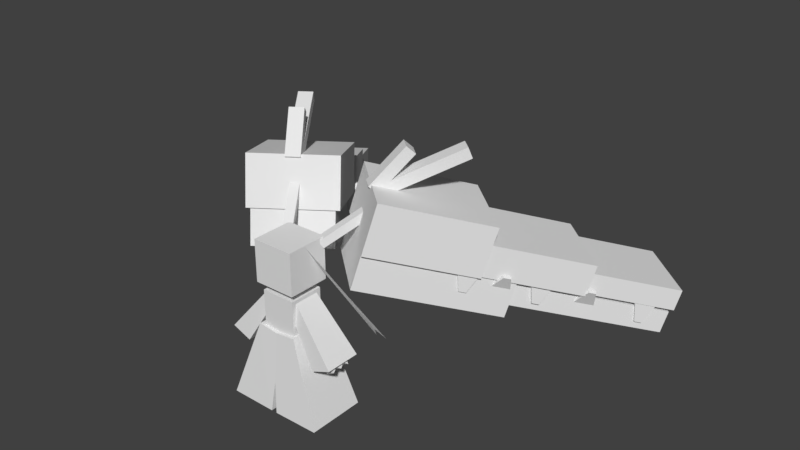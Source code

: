 # Source: Mawile_Mega.blend  (saved by Blender 2.77.0; exported with 4.5.12 LTS)
import bpy
from mathutils import Matrix  # noqa: F401  (used for matrix-valued properties, if any)

bpy.ops.wm.read_factory_settings(use_empty=True)
scene = bpy.context.scene
scene.name = 'Scene'

# ---- collections
col_collection_1 = bpy.data.collections.new('Collection 1'); scene.collection.children.link(col_collection_1)

# ---- world
world_world = bpy.data.worlds.new('World'); scene.world = world_world
world_world.color = (0.05088, 0.05088, 0.05088)
world_world.use_sun_shadow = False
world_world.sun_shadow_jitter_overblur = 0.0
world_world.cycles.sampling_method = 'MANUAL'

# ---- meshes
me_body = bpy.data.meshes.new('body')
me_body.from_pydata([(0.1407, -0.1084, 0.1403), (0.1407, 0.2108, 0.1403), (-0.1407, 0.2108, 0.1403), (-0.1407, -0.1084, 0.1403), (0.1407, -0.1084, -0.1403), (0.1407, 0.2108, -0.1403), (-0.1407, -0.1084, -0.1403), (-0.1407, 0.2108, -0.1403)], [], [(0, 1, 2, 3), (4, 5, 1, 0), (6, 7, 5, 4), (3, 2, 7, 6), (1, 5, 7, 2), (4, 0, 3, 6)])
_uv = me_body.uv_layers.new(name='UVMap')
_uv.uv.foreach_set('vector', [0.4177, 0.09779, 0.4177, 0.526, 0.1943, 0.526, 0.1943, 0.09779, 0.4181, 0.09779, 0.4181, 0.526, 0.4022, 0.526, 0.4022, 0.09779, 0.4177, 0.09779, 0.4177, 0.526, 0.1943, 0.526, 0.1943, 0.09779, 0.4181, 0.09779, 0.4181, 0.526, 0.4022, 0.526, 0.4022, 0.09779, 0.3566, 0.2539, 0.3566, 0.448, 0.2554, 0.448, 0.2554, 0.2539, 0.1093, 0.3593, 0.1093, 0.4676, 0.05272, 0.4676, 0.05272, 0.3593])
me_body.use_remesh_preserve_volume = False
me_body.use_remesh_preserve_attributes = False
me_body.use_mirror_vertex_groups = False
me_body.update()
me_leg1 = bpy.data.meshes.new('leg1')
me_leg1.from_pydata([(0.3379, -0.6381, 0.2365), (0.1021, 0.02139, 0.166), (-0.1039, -0.002269, 0.166), (-0.04109, -0.6427, 0.2365), (0.3379, -0.6381, -0.2365), (0.1021, 0.02139, -0.166), (-0.04109, -0.6427, -0.2365), (-0.1039, -0.002269, -0.166)], [], [(0, 1, 2, 3), (4, 5, 1, 0), (6, 7, 5, 4), (3, 2, 7, 6), (1, 5, 7, 2), (4, 0, 3, 6)])
_uv = me_leg1.uv_layers.new(name='UVMap')
_uv.uv.foreach_set('vector', [0.1493, 0.3432, 0.1493, 0.4797, 0.01282, 0.4797, 0.01282, 0.3432, 0.1493, 0.3432, 0.1493, 0.4797, 0.01282, 0.4797, 0.01282, 0.3432, 0.1493, 0.3432, 0.1493, 0.4797, 0.01282, 0.4797, 0.01282, 0.3432, 0.1493, 0.3432, 0.1493, 0.4797, 0.01282, 0.4797, 0.01282, 0.3432, 0.1493, 0.3432, 0.1493, 0.4797, 0.01282, 0.4797, 0.01282, 0.3432, 0.1493, 0.3432, 0.1493, 0.4797, 0.01282, 0.4797, 0.01282, 0.3432])
me_leg1.use_remesh_preserve_volume = False
me_leg1.use_remesh_preserve_attributes = False
me_leg1.use_mirror_vertex_groups = False
me_leg1.update()
me_foot = bpy.data.meshes.new('foot')
me_foot.from_pydata([(0.272, -0.009062, 0.06682), (0.272, 0.1129, 0.06682), (0.1499, 0.1129, 0.06682), (0.1499, -0.009062, 0.06682), (0.272, -0.009062, -0.06682), (0.272, 0.1129, -0.06682), (0.1499, -0.009062, -0.06682), (0.1499, 0.1129, -0.06682)], [], [(0, 1, 2, 3), (4, 5, 1, 0), (6, 7, 5, 4), (3, 2, 7, 6), (1, 5, 7, 2), (4, 0, 3, 6)])
_uv = me_foot.uv_layers.new(name='UVMap')
_uv.uv.foreach_set('vector', [0.1498, 0.8067, 0.1498, 0.9315, 0.02495, 0.9315, 0.02495, 0.8067, 0.1498, 0.8067, 0.1498, 0.9315, 0.02495, 0.9315, 0.02495, 0.8067, 0.1498, 0.8067, 0.1498, 0.9315, 0.02495, 0.9315, 0.02495, 0.8067, 0.1498, 0.8067, 0.1498, 0.9315, 0.02495, 0.9315, 0.02495, 0.8067, 0.1498, 0.8067, 0.1498, 0.9315, 0.02495, 0.9315, 0.02495, 0.8067, 0.1498, 0.8067, 0.1498, 0.9315, 0.02495, 0.9315, 0.02495, 0.8067])
me_foot.use_remesh_preserve_volume = False
me_foot.use_remesh_preserve_attributes = False
me_foot.use_mirror_vertex_groups = False
me_foot.update()
me_foot_1 = bpy.data.meshes.new('foot_1')
me_foot_1.from_pydata([(0.2665, -0.008748, -0.004388), (0.2665, 0.02962, -0.004388), (0.1554, 0.02962, -0.004388), (0.1554, -0.008748, -0.004388), (0.2665, -0.008748, -0.138), (0.2665, 0.02962, -0.138), (0.1554, -0.008748, -0.138), (0.1554, 0.02962, -0.138)], [], [(0, 1, 2, 3), (4, 5, 1, 0), (6, 7, 5, 4), (3, 2, 7, 6), (1, 5, 7, 2), (4, 0, 3, 6)])
_uv = me_foot_1.uv_layers.new(name='UVMap')
_uv.uv.foreach_set('vector', [0.1636, 0.7795, 0.1636, 0.9194, 0.02374, 0.9194, 0.02374, 0.7795, 0.1636, 0.7795, 0.1636, 0.9194, 0.02374, 0.9194, 0.02374, 0.7795, 0.1636, 0.7795, 0.1636, 0.9194, 0.02374, 0.9194, 0.02374, 0.7795, 0.1636, 0.7795, 0.1636, 0.9194, 0.02374, 0.9194, 0.02374, 0.7795, 0.1636, 0.7795, 0.1636, 0.9194, 0.02374, 0.9194, 0.02374, 0.7795, 0.1636, 0.7795, 0.1636, 0.9194, 0.02374, 0.9194, 0.02374, 0.7795])
me_foot_1.use_remesh_preserve_volume = False
me_foot_1.use_remesh_preserve_attributes = False
me_foot_1.use_mirror_vertex_groups = False
me_foot_1.update()
me_arm1 = bpy.data.meshes.new('arm1')
me_arm1.from_pydata([(0.3807, -0.3737, 0.1457), (0.04002, 0.03574, 0.1023), (-0.03836, -0.01343, 0.1023), (0.2223, -0.4378, 0.1457), (0.3807, -0.3737, -0.1457), (0.04002, 0.03574, -0.1023), (0.2223, -0.4378, -0.1457), (-0.03836, -0.01343, -0.1023)], [], [(0, 1, 2, 3), (4, 5, 1, 0), (6, 7, 5, 4), (3, 2, 7, 6), (1, 5, 7, 2), (4, 0, 3, 6)])
_uv = me_arm1.uv_layers.new(name='UVMap')
_uv.uv.foreach_set('vector', [0.5561, 0.09758, 0.5561, 0.5235, 0.5363, 0.5235, 0.5363, 0.09758, 0.6575, 0.09758, 0.6575, 0.5235, 0.435, 0.5235, 0.435, 0.09758, 0.5561, 0.09758, 0.5561, 0.5235, 0.5363, 0.5235, 0.5363, 0.09758, 0.6575, 0.09758, 0.6575, 0.5235, 0.435, 0.5235, 0.435, 0.09758, 0.1007, 0.5739, 0.1007, 0.6771, 0.04682, 0.6771, 0.04682, 0.5739, 0.1145, 0.3432, 0.1145, 0.4748, 0.04571, 0.4748, 0.04571, 0.3432])
me_arm1.use_remesh_preserve_volume = False
me_arm1.use_remesh_preserve_attributes = False
me_arm1.use_mirror_vertex_groups = False
me_arm1.update()
me_hand = bpy.data.meshes.new('hand')
me_hand.from_pydata([(-0.03708, -0.04577, 0.03865), (-0.03708, 0.007245, 0.03865), (-0.07416, 0.007245, 0.03865), (-0.07416, -0.07416, 0.03865), (0.0, -0.07416, 0.03865), (0.0, 0.007245, 0.03865), (0.03708, -0.04577, 0.03865), (0.03708, 0.007245, 0.03865), (0.07416, -0.07416, 0.03865), (0.07416, 0.007245, 0.03865), (0.07416, -0.07416, -0.03865), (0.07416, 0.007245, -0.03865), (0.03708, -0.04577, -0.03865), (0.03708, 0.007245, -0.03865), (0.0, -0.07416, -0.03865), (0.0, 0.007245, -0.03865), (-0.03708, -0.04577, -0.03865), (-0.03708, 0.007245, -0.03865), (-0.07416, -0.07416, -0.03865), (-0.07416, 0.007245, -0.03865)], [], [(0, 1, 2, 3), (4, 5, 1, 0), (6, 7, 5, 4), (8, 9, 7, 6), (10, 11, 9, 8), (12, 13, 11, 10), (14, 15, 13, 12), (16, 17, 15, 14), (18, 19, 17, 16), (3, 2, 19, 18), (1, 17, 19, 2), (5, 15, 17, 1), (7, 13, 15, 5), (9, 11, 13, 7), (16, 0, 3, 18), (14, 4, 0, 16), (12, 6, 4, 14), (10, 8, 6, 12)])
_uv = me_hand.uv_layers.new(name='UVMap')
_uv.uv.foreach_set('vector', [0.0733, 0.8431, 0.0733, 0.9246, 0.05292, 0.9246, 0.05292, 0.8431, 0.09368, 0.8431, 0.09368, 0.9246, 0.0733, 0.9246, 0.0733, 0.8431, 0.1141, 0.8431, 0.1141, 0.9246, 0.09368, 0.9246, 0.09368, 0.8431, 0.1344, 0.8431, 0.1344, 0.9246, 0.1141, 0.9246, 0.1141, 0.8431, 0.1344, 0.8431, 0.1344, 0.9246, 0.05292, 0.9246, 0.05292, 0.8431, 0.0733, 0.8431, 0.0733, 0.9246, 0.05292, 0.9246, 0.05292, 0.8431, 0.09368, 0.8431, 0.09368, 0.9246, 0.0733, 0.9246, 0.0733, 0.8431, 0.1141, 0.8431, 0.1141, 0.9246, 0.09368, 0.9246, 0.09368, 0.8431, 0.1344, 0.8431, 0.1344, 0.9246, 0.1141, 0.9246, 0.1141, 0.8431, 0.1344, 0.8431, 0.1344, 0.9246, 0.05292, 0.9246, 0.05292, 0.8431, 0.0733, 0.8431, 0.0733, 0.9246, 0.05292, 0.9246, 0.05292, 0.8431, 0.09368, 0.8431, 0.09368, 0.9246, 0.0733, 0.9246, 0.0733, 0.8431, 0.1141, 0.8431, 0.1141, 0.9246, 0.09368, 0.9246, 0.09368, 0.8431, 0.1344, 0.8431, 0.1344, 0.9246, 0.1141, 0.9246, 0.1141, 0.8431, 0.0733, 0.8431, 0.0733, 0.9246, 0.05292, 0.9246, 0.05292, 0.8431, 0.09368, 0.8431, 0.09368, 0.9246, 0.0733, 0.9246, 0.0733, 0.8431, 0.1141, 0.8431, 0.1141, 0.9246, 0.09368, 0.9246, 0.09368, 0.8431, 0.1344, 0.8431, 0.1344, 0.9246, 0.1141, 0.9246, 0.1141, 0.8431])
me_hand.use_remesh_preserve_volume = False
me_hand.use_remesh_preserve_attributes = False
me_hand.use_mirror_vertex_groups = False
me_hand.update()
me_head1 = bpy.data.meshes.new('head1')
me_head1.from_pydata([(0.09547, -0.04502, 0.0893), (0.09547, 0.1212, 0.0893), (-0.09547, 0.1212, 0.0893), (-0.09547, -0.04502, 0.0893), (0.09547, -0.04502, -0.0893), (0.09547, 0.1212, -0.0893), (-0.09547, -0.04502, -0.0893), (-0.09547, 0.1212, -0.0893)], [], [(0, 1, 2, 3), (4, 5, 1, 0), (6, 7, 5, 4), (3, 2, 7, 6), (1, 5, 7, 2), (4, 0, 3, 6)])
_uv = me_head1.uv_layers.new(name='UVMap')
_uv.uv.foreach_set('vector', [0.132, 0.578, 0.132, 0.672, 0.03801, 0.672, 0.03801, 0.578, 0.132, 0.578, 0.132, 0.672, 0.03801, 0.672, 0.03801, 0.578, 0.132, 0.578, 0.132, 0.672, 0.03801, 0.672, 0.03801, 0.578, 0.132, 0.578, 0.132, 0.672, 0.03801, 0.672, 0.03801, 0.578, 0.132, 0.578, 0.132, 0.672, 0.03801, 0.672, 0.03801, 0.578, 0.132, 0.578, 0.132, 0.672, 0.03801, 0.672, 0.03801, 0.578])
me_head1.use_remesh_preserve_volume = False
me_head1.use_remesh_preserve_attributes = False
me_head1.use_mirror_vertex_groups = False
me_head1.update()
me_head = bpy.data.meshes.new('head')
me_head.from_pydata([(0.1711, -0.07279, 0.1711), (0.1711, 0.2694, 0.1711), (-0.1711, 0.2694, 0.1711), (-0.1711, -0.07279, 0.1711), (0.1711, -0.07279, -0.1711), (0.1711, 0.2694, -0.1711), (-0.1711, -0.07279, -0.1711), (-0.1711, 0.2694, -0.1711)], [], [(0, 1, 2, 3), (4, 5, 1, 0), (6, 7, 5, 4), (3, 2, 7, 6), (1, 5, 7, 2), (4, 0, 3, 6)])
_uv = me_head.uv_layers.new(name='UVMap')
_uv.uv.foreach_set('vector', [0.7625, 0.5527, 0.7625, 0.9948, 0.6273, 0.9948, 0.6273, 0.5527, 0.7625, 0.5527, 0.7625, 0.9948, 0.6273, 0.9948, 0.6273, 0.5527, 0.5887, 0.5519, 0.5887, 0.995, 0.1813, 0.995, 0.1813, 0.5519, 0.7625, 0.5527, 0.7625, 0.9948, 0.6273, 0.9948, 0.6273, 0.5527, 0.1473, 0.8127, 0.1473, 0.9373, 0.02265, 0.9373, 0.02265, 0.8127, 0.1354, 0.5824, 0.1354, 0.6832, 0.03462, 0.6832, 0.03462, 0.5824])
me_head.use_remesh_preserve_volume = False
me_head.use_remesh_preserve_attributes = False
me_head.use_mirror_vertex_groups = False
me_head.update()
me_p1 = bpy.data.meshes.new('p1')
me_p1.from_pydata([(-0.03714, -0.03379, 0.009369), (-0.03714, -0.03379, 0.4691), (-0.03714, 0.03379, 0.009369), (-0.03714, 0.03379, 0.4691), (0.03714, -0.03379, 0.009369), (0.03714, -0.03379, 0.4691), (0.03714, 0.03379, 0.009369), (0.03714, 0.03379, 0.4691)], [], [(1, 3, 2, 0), (3, 7, 6, 2), (7, 5, 4, 6), (5, 1, 0, 4), (0, 2, 6, 4), (5, 7, 3, 1)])
_uv = me_p1.uv_layers.new(name='UVMap')
_uv.uv.foreach_set('vector', [0.1563, 0.9362, 0.01218, 0.9362, 0.01218, 0.7922, 0.1563, 0.7922, 0.1563, 0.9362, 0.01218, 0.9362, 0.01218, 0.7922, 0.1563, 0.7922, 0.1563, 0.9362, 0.01218, 0.9362, 0.01218, 0.7922, 0.1563, 0.7922, 0.1563, 0.9362, 0.01218, 0.9362, 0.01218, 0.7922, 0.1563, 0.7922, 0.1563, 0.9362, 0.01218, 0.9362, 0.01218, 0.7922, 0.1563, 0.7922, 0.1563, 0.9362, 0.01218, 0.9362, 0.01218, 0.7922, 0.1563, 0.7922])
me_p1.use_remesh_preserve_volume = False
me_p1.use_remesh_preserve_attributes = False
me_p1.use_mirror_vertex_groups = False
me_p1.update()
me_base = bpy.data.meshes.new('base')
me_base.from_pydata([(0.3497, -0.2031, 0.8609), (0.3497, 0.2031, 0.8609), (-0.3497, 0.2031, 0.8609), (-0.3497, -0.2031, 0.8609), (0.3497, -0.2031, -0.01117), (0.3497, 0.2031, -0.01117), (-0.3497, -0.2031, -0.01117), (-0.3497, 0.2031, -0.01117)], [], [(0, 1, 2, 3), (4, 5, 1, 0), (6, 7, 5, 4), (3, 2, 7, 6), (1, 5, 7, 2), (4, 0, 3, 6)])
_uv = me_base.uv_layers.new(name='UVMap')
_uv.uv.foreach_set('vector', [0.7842, 0.5919, 0.7842, 0.5526, 0.928, 0.5526, 0.928, 0.5919, 0.153, 0.7972, 0.153, 0.941, 0.009192, 0.941, 0.009192, 0.7972, 0.153, 0.7972, 0.153, 0.941, 0.009192, 0.941, 0.009192, 0.7972, 0.153, 0.7972, 0.153, 0.941, 0.009192, 0.941, 0.009192, 0.7972, 0.9481, 0.06746, 0.9481, 0.519, 0.7133, 0.519, 0.7133, 0.06746, 0.784, 0.9978, 0.784, 0.6715, 0.9278, 0.6715, 0.9278, 0.9978])
me_base.use_remesh_preserve_volume = False
me_base.use_remesh_preserve_attributes = False
me_base.use_mirror_vertex_groups = False
me_base.update()
me_base1 = bpy.data.meshes.new('base1')
me_base1.from_pydata([(0.3325, -0.1983, 1.926), (0.3325, 0.05435, 1.926), (-0.3325, 0.05435, 1.926), (-0.3325, -0.1983, 1.926), (0.3325, -0.1983, 1.054), (0.3325, 0.05435, 1.054), (-0.3325, -0.1983, 1.054), (-0.3325, 0.05435, 1.054)], [], [(0, 1, 2, 3), (4, 5, 1, 0), (6, 7, 5, 4), (3, 2, 7, 6), (1, 5, 7, 2), (4, 0, 3, 6)])
_uv = me_base1.uv_layers.new(name='UVMap')
_uv.uv.foreach_set('vector', [0.7823, 0.6155, 0.7823, 0.5501, 0.9282, 0.5501, 0.9282, 0.6155, 0.1518, 0.7818, 0.1518, 0.917, 0.01661, 0.917, 0.01661, 0.7818, 0.1518, 0.7818, 0.1518, 0.917, 0.01661, 0.917, 0.01661, 0.7818, 0.1518, 0.7818, 0.1518, 0.917, 0.01661, 0.917, 0.01661, 0.7818, 0.1518, 0.7818, 0.1518, 0.917, 0.01661, 0.917, 0.01661, 0.7818, 0.927, 0.6253, 0.927, 0.8585, 0.7837, 0.8585, 0.7837, 0.6253])
me_base1.use_remesh_preserve_volume = False
me_base1.use_remesh_preserve_attributes = False
me_base1.use_mirror_vertex_groups = False
me_base1.update()
me_base2 = bpy.data.meshes.new('base2')
me_base2.from_pydata([(0.306, -0.1919, 2.649), (0.306, -0.024, 2.649), (-0.306, -0.024, 2.649), (-0.306, -0.1919, 2.649), (0.306, -0.1919, 1.777), (0.306, -0.024, 1.777), (-0.306, -0.1919, 1.777), (-0.306, -0.024, 1.777)], [], [(0, 1, 2, 3), (4, 5, 1, 0), (6, 7, 5, 4), (3, 2, 7, 6), (1, 5, 7, 2), (4, 0, 3, 6)])
_uv = me_base2.uv_layers.new(name='UVMap')
_uv.uv.foreach_set('vector', [0.1395, 0.8201, 0.1395, 0.9181, 0.04154, 0.9181, 0.04154, 0.8201, 0.1395, 0.8201, 0.1395, 0.9181, 0.04154, 0.9181, 0.04154, 0.8201, 0.1395, 0.8201, 0.1395, 0.9181, 0.04154, 0.9181, 0.04154, 0.8201, 0.1395, 0.8201, 0.1395, 0.9181, 0.04154, 0.9181, 0.04154, 0.8201, 0.1395, 0.8201, 0.1395, 0.9181, 0.04154, 0.9181, 0.04154, 0.8201, 0.7825, 0.7511, 0.7825, 0.55, 0.9286, 0.55, 0.9286, 0.7511])
me_base2.use_remesh_preserve_volume = False
me_base2.use_remesh_preserve_attributes = False
me_base2.use_mirror_vertex_groups = False
me_base2.update()
me_dente = bpy.data.meshes.new('dente')
me_dente.from_pydata([(-0.3006, -0.342, 2.387), (-0.3006, -0.1862, 2.331), (-0.2786, -0.1862, 2.331), (-0.2786, -0.342, 2.387), (-0.3006, -0.342, 2.445), (-0.3006, -0.1862, 2.5), (-0.2786, -0.342, 2.445), (-0.2786, -0.1862, 2.5)], [], [(0, 1, 2, 3), (4, 5, 1, 0), (6, 7, 5, 4), (3, 2, 7, 6), (1, 5, 7, 2), (4, 0, 3, 6)])
_uv = me_dente.uv_layers.new(name='UVMap')
_uv.uv.foreach_set('vector', [0.1616, 0.1225, 0.1616, 0.2771, 0.006899, 0.2771, 0.006899, 0.1225, 0.1616, 0.1225, 0.1616, 0.2771, 0.006899, 0.2771, 0.006899, 0.1225, 0.1616, 0.1225, 0.1616, 0.2771, 0.006899, 0.2771, 0.006899, 0.1225, 0.1616, 0.1225, 0.1616, 0.2771, 0.006899, 0.2771, 0.006899, 0.1225, 0.1616, 0.1225, 0.1616, 0.2771, 0.006899, 0.2771, 0.006899, 0.1225, 0.1616, 0.1225, 0.1616, 0.2771, 0.006899, 0.2771, 0.006899, 0.1225])
me_dente.use_remesh_preserve_volume = False
me_dente.use_remesh_preserve_attributes = False
me_dente.use_mirror_vertex_groups = False
me_dente.update()
me_dente2 = bpy.data.meshes.new('dente2')
me_dente2.from_pydata([(-0.3069, -0.342, 1.566), (-0.3069, -0.1862, 1.51), (-0.2848, -0.1862, 1.51), (-0.2848, -0.342, 1.566), (-0.3069, -0.342, 1.624), (-0.3069, -0.1862, 1.679), (-0.2848, -0.342, 1.624), (-0.2848, -0.1862, 1.679)], [], [(0, 1, 2, 3), (4, 5, 1, 0), (6, 7, 5, 4), (3, 2, 7, 6), (1, 5, 7, 2), (4, 0, 3, 6)])
_uv = me_dente2.uv_layers.new(name='UVMap')
_uv.uv.foreach_set('vector', [0.152, 0.1285, 0.152, 0.2514, 0.0291, 0.2514, 0.0291, 0.1285, 0.152, 0.1285, 0.152, 0.2514, 0.0291, 0.2514, 0.0291, 0.1285, 0.152, 0.1285, 0.152, 0.2514, 0.0291, 0.2514, 0.0291, 0.1285, 0.152, 0.1285, 0.152, 0.2514, 0.0291, 0.2514, 0.0291, 0.1285, 0.152, 0.1285, 0.152, 0.2514, 0.0291, 0.2514, 0.0291, 0.1285, 0.152, 0.1285, 0.152, 0.2514, 0.0291, 0.2514, 0.0291, 0.1285])
me_dente2.use_remesh_preserve_volume = False
me_dente2.use_remesh_preserve_attributes = False
me_dente2.use_mirror_vertex_groups = False
me_dente2.update()
me_dente4 = bpy.data.meshes.new('dente4')
me_dente4.from_pydata([(-0.3294, -0.342, 1.002), (-0.3294, -0.1862, 0.9463), (-0.3074, -0.1862, 0.9463), (-0.3074, -0.342, 1.002), (-0.3294, -0.342, 1.06), (-0.3294, -0.1862, 1.115), (-0.3074, -0.342, 1.06), (-0.3074, -0.1862, 1.115)], [], [(0, 1, 2, 3), (4, 5, 1, 0), (6, 7, 5, 4), (3, 2, 7, 6), (1, 5, 7, 2), (4, 0, 3, 6)])
_uv = me_dente4.uv_layers.new(name='UVMap')
_uv.uv.foreach_set('vector', [0.1238, 0.1557, 0.1238, 0.2537, 0.02577, 0.2537, 0.02577, 0.1557, 0.1238, 0.1557, 0.1238, 0.2537, 0.02577, 0.2537, 0.02577, 0.1557, 0.1238, 0.1557, 0.1238, 0.2537, 0.02577, 0.2537, 0.02577, 0.1557, 0.1238, 0.1557, 0.1238, 0.2537, 0.02577, 0.2537, 0.02577, 0.1557, 0.1238, 0.1557, 0.1238, 0.2537, 0.02577, 0.2537, 0.02577, 0.1557, 0.1238, 0.1557, 0.1238, 0.2537, 0.02577, 0.2537, 0.02577, 0.1557])
me_dente4.use_remesh_preserve_volume = False
me_dente4.use_remesh_preserve_attributes = False
me_dente4.use_mirror_vertex_groups = False
me_dente4.update()
me_dente5 = bpy.data.meshes.new('dente5')
me_dente5.from_pydata([(0.2986, -0.342, 2.445), (0.2986, -0.1862, 2.5), (0.2765, -0.1862, 2.5), (0.2765, -0.342, 2.445), (0.2986, -0.342, 2.387), (0.2986, -0.1862, 2.331), (0.2765, -0.342, 2.387), (0.2765, -0.1862, 2.331)], [], [(0, 1, 2, 3), (4, 5, 1, 0), (6, 7, 5, 4), (3, 2, 7, 6), (1, 5, 7, 2), (4, 0, 3, 6)])
_uv = me_dente5.uv_layers.new(name='UVMap')
_uv.uv.foreach_set('vector', [0.1559, 0.1316, 0.1559, 0.2876, -6.691e-05, 0.2876, -6.691e-05, 0.1316, 0.1559, 0.1316, 0.1559, 0.2876, -6.691e-05, 0.2876, -6.691e-05, 0.1316, 0.1559, 0.1316, 0.1559, 0.2876, -6.691e-05, 0.2876, -6.691e-05, 0.1316, 0.1559, 0.1316, 0.1559, 0.2876, -6.691e-05, 0.2876, -6.691e-05, 0.1316, 0.1559, 0.1316, 0.1559, 0.2876, -6.691e-05, 0.2876, -6.691e-05, 0.1316, 0.1559, 0.1316, 0.1559, 0.2876, -6.691e-05, 0.2876, -6.691e-05, 0.1316])
me_dente5.use_remesh_preserve_volume = False
me_dente5.use_remesh_preserve_attributes = False
me_dente5.use_mirror_vertex_groups = False
me_dente5.update()
me_dente7 = bpy.data.meshes.new('dente7')
me_dente7.from_pydata([(0.305, -0.342, 1.881), (0.305, -0.1862, 1.936), (0.283, -0.1862, 1.936), (0.283, -0.342, 1.881), (0.305, -0.342, 1.823), (0.305, -0.1862, 1.767), (0.283, -0.342, 1.823), (0.283, -0.1862, 1.767)], [], [(0, 1, 2, 3), (4, 5, 1, 0), (6, 7, 5, 4), (3, 2, 7, 6), (1, 5, 7, 2), (4, 0, 3, 6)])
_uv = me_dente7.uv_layers.new(name='UVMap')
_uv.uv.foreach_set('vector', [0.1491, 0.1447, 0.1491, 0.2745, 0.01931, 0.2745, 0.01931, 0.1447, 0.1491, 0.1447, 0.1491, 0.2745, 0.01931, 0.2745, 0.01931, 0.1447, 0.1491, 0.1447, 0.1491, 0.2745, 0.01931, 0.2745, 0.01931, 0.1447, 0.1491, 0.1447, 0.1491, 0.2745, 0.01931, 0.2745, 0.01931, 0.1447, 0.1491, 0.1447, 0.1491, 0.2745, 0.01931, 0.2745, 0.01931, 0.1447, 0.1491, 0.1447, 0.1491, 0.2745, 0.01931, 0.2745, 0.01931, 0.1447])
me_dente7.use_remesh_preserve_volume = False
me_dente7.use_remesh_preserve_attributes = False
me_dente7.use_mirror_vertex_groups = False
me_dente7.update()
me_dente9 = bpy.data.meshes.new('dente9')
me_dente9.from_pydata([(0.3423, -0.342, 1.06), (0.3423, -0.1862, 1.115), (0.3202, -0.1862, 1.115), (0.3202, -0.342, 1.06), (0.3423, -0.342, 1.002), (0.3423, -0.1862, 0.9463), (0.3202, -0.342, 1.002), (0.3202, -0.1862, 0.9463)], [], [(0, 1, 2, 3), (4, 5, 1, 0), (6, 7, 5, 4), (3, 2, 7, 6), (1, 5, 7, 2), (4, 0, 3, 6)])
_uv = me_dente9.uv_layers.new(name='UVMap')
_uv.uv.foreach_set('vector', [0.152, 0.1468, 0.152, 0.2823, 0.01647, 0.2823, 0.01647, 0.1468, 0.152, 0.1468, 0.152, 0.2823, 0.01647, 0.2823, 0.01647, 0.1468, 0.152, 0.1468, 0.152, 0.2823, 0.01647, 0.2823, 0.01647, 0.1468, 0.152, 0.1468, 0.152, 0.2823, 0.01647, 0.2823, 0.01647, 0.1468, 0.152, 0.1468, 0.152, 0.2823, 0.01647, 0.2823, 0.01647, 0.1468, 0.152, 0.1468, 0.152, 0.2823, 0.01647, 0.2823, 0.01647, 0.1468])
me_dente9.use_remesh_preserve_volume = False
me_dente9.use_remesh_preserve_attributes = False
me_dente9.use_mirror_vertex_groups = False
me_dente9.update()
me_enf = bpy.data.meshes.new('enf')
me_enf.from_pydata([(0.05903, 0.3985, 0.597), (0.05903, 0.4645, 0.5342), (-0.05903, 0.4645, 0.5342), (-0.05903, 0.3985, 0.597), (0.05903, 0.132, 0.317), (0.05903, 0.1981, 0.2541), (-0.05903, 0.132, 0.317), (-0.05903, 0.1981, 0.2541)], [], [(0, 1, 2, 3), (4, 5, 1, 0), (6, 7, 5, 4), (3, 2, 7, 6), (1, 5, 7, 2), (4, 0, 3, 6)])
_uv = me_enf.uv_layers.new(name='UVMap')
_uv.uv.foreach_set('vector', [0.1478, 0.8006, 0.1478, 0.9278, 0.02062, 0.9278, 0.02062, 0.8006, 0.1478, 0.8006, 0.1478, 0.9278, 0.02062, 0.9278, 0.02062, 0.8006, 0.1478, 0.8006, 0.1478, 0.9278, 0.02062, 0.9278, 0.02062, 0.8006, 0.1478, 0.8006, 0.1478, 0.9278, 0.02062, 0.9278, 0.02062, 0.8006, 0.1478, 0.8006, 0.1478, 0.9278, 0.02062, 0.9278, 0.02062, 0.8006, 0.1478, 0.8006, 0.1478, 0.9278, 0.02062, 0.9278, 0.02062, 0.8006])
me_enf.use_remesh_preserve_volume = False
me_enf.use_remesh_preserve_attributes = False
me_enf.use_mirror_vertex_groups = False
me_enf.update()
me_enf1 = bpy.data.meshes.new('enf1')
me_enf1.from_pydata([(0.05903, 0.5451, 1.036), (0.05903, 0.617, 0.9803), (-0.05903, 0.617, 0.9803), (-0.05903, 0.5451, 1.036), (0.05903, 0.1076, 0.4762), (0.05903, 0.1794, 0.4201), (-0.05903, 0.1076, 0.4762), (-0.05903, 0.1794, 0.4201)], [], [(0, 1, 2, 3), (4, 5, 1, 0), (6, 7, 5, 4), (3, 2, 7, 6), (1, 5, 7, 2), (4, 0, 3, 6)])
_uv = me_enf1.uv_layers.new(name='UVMap')
_uv.uv.foreach_set('vector', [0.1527, 0.8217, 0.1527, 0.9461, 0.02832, 0.9461, 0.02832, 0.8217, 0.1527, 0.8217, 0.1527, 0.9461, 0.02832, 0.9461, 0.02832, 0.8217, 0.1527, 0.8217, 0.1527, 0.9461, 0.02832, 0.9461, 0.02832, 0.8217, 0.1527, 0.8217, 0.1527, 0.9461, 0.02832, 0.9461, 0.02832, 0.8217, 0.1527, 0.8217, 0.1527, 0.9461, 0.02832, 0.9461, 0.02832, 0.8217, 0.1527, 0.8217, 0.1527, 0.9461, 0.02832, 0.9461, 0.02832, 0.8217])
me_enf1.use_remesh_preserve_volume = False
me_enf1.use_remesh_preserve_attributes = False
me_enf1.use_mirror_vertex_groups = False
me_enf1.update()
me_boca = bpy.data.meshes.new('boca')
me_boca.from_pydata([(-0.3149, 0.1294, 1.138), (-0.3149, -0.1502, 1.138), (0.3149, -0.1502, 1.138), (0.3149, 0.1294, 1.138), (-0.3149, 0.1294, -0.006136), (-0.3149, -0.1502, -0.006136), (0.3149, 0.1294, -0.006136), (0.3149, -0.1502, -0.006136)], [], [(0, 1, 2, 3), (4, 5, 1, 0), (6, 7, 5, 4), (3, 2, 7, 6), (1, 5, 7, 2), (4, 0, 3, 6)])
_uv = me_boca.uv_layers.new(name='UVMap')
_uv.uv.foreach_set('vector', [0.7835, 0.6127, 0.7835, 0.5504, 0.928, 0.5504, 0.928, 0.6127, 0.1311, 0.8128, 0.1311, 0.9254, 0.01846, 0.9254, 0.01846, 0.8128, 0.1311, 0.8128, 0.1311, 0.9254, 0.01846, 0.9254, 0.01846, 0.8128, 0.1311, 0.8128, 0.1311, 0.9254, 0.01846, 0.9254, 0.01846, 0.8128, 0.1311, 0.8128, 0.1311, 0.9254, 0.01846, 0.9254, 0.01846, 0.8128, 0.7805, 0.9972, 0.7805, 0.6518, 0.9274, 0.6518, 0.9274, 0.9972])
me_boca.use_remesh_preserve_volume = False
me_boca.use_remesh_preserve_attributes = False
me_boca.use_mirror_vertex_groups = False
me_boca.update()
me_dente6 = bpy.data.meshes.new('dente6')
me_dente6.from_pydata([(0.3213, -0.1451, 2.177), (0.25, -0.2836, 2.232), (0.2696, -0.2937, 2.232), (0.3409, -0.1552, 2.177), (0.3213, -0.1451, 2.119), (0.25, -0.2836, 2.063), (0.3409, -0.1552, 2.119), (0.2696, -0.2937, 2.063)], [], [(0, 1, 2, 3), (4, 5, 1, 0), (6, 7, 5, 4), (3, 2, 7, 6), (1, 5, 7, 2), (4, 0, 3, 6)])
_uv = me_dente6.uv_layers.new(name='UVMap')
_uv.uv.foreach_set('vector', [0.1211, 0.1454, 0.1211, 0.2443, 0.02218, 0.2443, 0.02218, 0.1454, 0.1211, 0.1454, 0.1211, 0.2443, 0.02218, 0.2443, 0.02218, 0.1454, 0.1211, 0.1454, 0.1211, 0.2443, 0.02218, 0.2443, 0.02218, 0.1454, 0.1211, 0.1454, 0.1211, 0.2443, 0.02218, 0.2443, 0.02218, 0.1454, 0.1211, 0.1454, 0.1211, 0.2443, 0.02218, 0.2443, 0.02218, 0.1454, 0.1211, 0.1454, 0.1211, 0.2443, 0.02218, 0.2443, 0.02218, 0.1454])
me_dente6.use_remesh_preserve_volume = False
me_dente6.use_remesh_preserve_attributes = False
me_dente6.use_mirror_vertex_groups = False
me_dente6.update()
me_dente1 = bpy.data.meshes.new('dente1')
me_dente1.from_pydata([(-0.331, -0.1451, 1.931), (-0.2598, -0.2836, 1.875), (-0.2793, -0.2937, 1.875), (-0.3506, -0.1552, 1.931), (-0.331, -0.1451, 1.989), (-0.2598, -0.2836, 2.044), (-0.3506, -0.1552, 1.989), (-0.2793, -0.2937, 2.044)], [], [(0, 1, 2, 3), (4, 5, 1, 0), (6, 7, 5, 4), (3, 2, 7, 6), (1, 5, 7, 2), (4, 0, 3, 6)])
_uv = me_dente1.uv_layers.new(name='UVMap')
_uv.uv.foreach_set('vector', [0.1555, 0.1527, 0.1555, 0.2764, 0.03183, 0.2764, 0.03183, 0.1527, 0.1555, 0.1527, 0.1555, 0.2764, 0.03183, 0.2764, 0.03183, 0.1527, 0.1555, 0.1527, 0.1555, 0.2764, 0.03183, 0.2764, 0.03183, 0.1527, 0.1555, 0.1527, 0.1555, 0.2764, 0.03183, 0.2764, 0.03183, 0.1527, 0.1555, 0.1527, 0.1555, 0.2764, 0.03183, 0.2764, 0.03183, 0.1527, 0.1555, 0.1527, 0.1555, 0.2764, 0.03183, 0.2764, 0.03183, 0.1527])
me_dente1.use_remesh_preserve_volume = False
me_dente1.use_remesh_preserve_attributes = False
me_dente1.use_mirror_vertex_groups = False
me_dente1.update()
me_dente8 = bpy.data.meshes.new('dente8')
me_dente8.from_pydata([(0.337, -0.1451, 1.516), (0.2658, -0.2836, 1.571), (0.2854, -0.2937, 1.571), (0.3566, -0.1552, 1.516), (0.337, -0.1451, 1.458), (0.2658, -0.2836, 1.402), (0.3566, -0.1552, 1.458), (0.2854, -0.2937, 1.402)], [], [(0, 1, 2, 3), (4, 5, 1, 0), (6, 7, 5, 4), (3, 2, 7, 6), (1, 5, 7, 2), (4, 0, 3, 6)])
_uv = me_dente8.uv_layers.new(name='UVMap')
_uv.uv.foreach_set('vector', [0.1398, 0.1397, 0.1398, 0.2697, 0.009755, 0.2697, 0.009755, 0.1397, 0.1398, 0.1397, 0.1398, 0.2697, 0.009755, 0.2697, 0.009755, 0.1397, 0.1398, 0.1397, 0.1398, 0.2697, 0.009755, 0.2697, 0.009755, 0.1397, 0.1398, 0.1397, 0.1398, 0.2697, 0.009755, 0.2697, 0.009755, 0.1397, 0.1398, 0.1397, 0.1398, 0.2697, 0.009755, 0.2697, 0.009755, 0.1397, 0.1398, 0.1397, 0.1398, 0.2697, 0.009755, 0.2697, 0.009755, 0.1397])
me_dente8.use_remesh_preserve_volume = False
me_dente8.use_remesh_preserve_attributes = False
me_dente8.use_mirror_vertex_groups = False
me_dente8.update()
me_dente3 = bpy.data.meshes.new('dente3')
me_dente3.from_pydata([(-0.3497, -0.1451, 1.27), (-0.2785, -0.2836, 1.215), (-0.2981, -0.2937, 1.215), (-0.3693, -0.1552, 1.27), (-0.3497, -0.1451, 1.328), (-0.2785, -0.2836, 1.383), (-0.3693, -0.1552, 1.328), (-0.2981, -0.2937, 1.383)], [], [(0, 1, 2, 3), (4, 5, 1, 0), (6, 7, 5, 4), (3, 2, 7, 6), (1, 5, 7, 2), (4, 0, 3, 6)])
_uv = me_dente3.uv_layers.new(name='UVMap')
_uv.uv.foreach_set('vector', [0.1411, 0.1416, 0.1411, 0.2678, 0.01479, 0.2678, 0.01479, 0.1416, 0.1411, 0.1416, 0.1411, 0.2678, 0.01479, 0.2678, 0.01479, 0.1416, 0.1411, 0.1416, 0.1411, 0.2678, 0.01479, 0.2678, 0.01479, 0.1416, 0.1411, 0.1416, 0.1411, 0.2678, 0.01479, 0.2678, 0.01479, 0.1416, 0.1411, 0.1416, 0.1411, 0.2678, 0.01479, 0.2678, 0.01479, 0.1416, 0.1411, 0.1416, 0.1411, 0.2678, 0.01479, 0.2678, 0.01479, 0.1416])
me_dente3.use_remesh_preserve_volume = False
me_dente3.use_remesh_preserve_attributes = False
me_dente3.use_mirror_vertex_groups = False
me_dente3.update()
me_boca2 = bpy.data.meshes.new('boca2')
me_boca2.from_pydata([(-0.2858, -0.221, 2.628), (-0.2858, -0.4, 2.628), (0.2858, -0.4, 2.628), (0.2858, -0.221, 2.628), (-0.2858, -0.221, 1.353), (-0.2858, -0.4, 1.353), (0.2858, -0.221, 1.353), (0.2858, -0.4, 1.353)], [], [(0, 1, 2, 3), (4, 5, 1, 0), (6, 7, 5, 4), (3, 2, 7, 6), (1, 5, 7, 2), (4, 0, 3, 6)])
_uv = me_boca2.uv_layers.new(name='UVMap')
_uv.uv.foreach_set('vector', [0.1501, 0.7952, 0.1501, 0.9332, 0.01208, 0.9332, 0.01208, 0.7952, 0.1501, 0.7952, 0.1501, 0.9332, 0.01208, 0.9332, 0.01208, 0.7952, 0.1501, 0.7952, 0.1501, 0.9332, 0.01208, 0.9332, 0.01208, 0.7952, 0.1501, 0.7952, 0.1501, 0.9332, 0.01208, 0.9332, 0.01208, 0.7952, 0.1501, 0.7952, 0.1501, 0.9332, 0.01208, 0.9332, 0.01208, 0.7952, 0.7836, 0.8757, 0.7836, 0.5545, 0.9251, 0.5545, 0.9251, 0.8757])
me_boca2.use_remesh_preserve_volume = False
me_boca2.use_remesh_preserve_attributes = False
me_boca2.use_mirror_vertex_groups = False
me_boca2.update()
me_faixa = bpy.data.meshes.new('faixa')
me_faixa.from_pydata([(0.2845, -0.637, 0.3159), (0.1255, -0.3363, 0.1736), (0.08064, -0.3562, 0.1945), (0.2517, -0.7218, 0.3692), (0.3795, -0.682, 0.3273), (0.1619, -0.3164, 0.1526), (-0.0502, 0.02927, -0.001122), (-0.09045, 0.009366, 0.0198), (-0.04046, 0.04918, -0.02205)], [], [(0, 1, 2, 3), (4, 5, 1, 0), (1, 6, 7, 2), (5, 8, 6, 1)])
_uv = me_faixa.uv_layers.new(name='UVMap')
_uv.uv.foreach_set('vector', [0.08738, 0.7953, 0.08738, 0.8691, 0.01353, 0.8691, 0.01353, 0.7953, 0.1612, 0.7953, 0.1612, 0.8691, 0.08738, 0.8691, 0.08738, 0.7953, 0.08738, 0.8691, 0.08738, 0.943, 0.01353, 0.943, 0.01353, 0.8691, 0.1612, 0.8691, 0.1612, 0.943, 0.08738, 0.943, 0.08738, 0.8691])
me_faixa.use_remesh_preserve_volume = False
me_faixa.use_remesh_preserve_attributes = False
me_faixa.use_mirror_vertex_groups = False
me_faixa.update()
me_faixa_001 = bpy.data.meshes.new('faixa.001')
me_faixa_001.from_pydata([(-0.2845, 0.637, -0.3159), (-0.1255, 0.3363, -0.1736), (-0.08064, 0.3562, -0.1945), (-0.2517, 0.7218, -0.3692), (-0.3795, 0.682, -0.3273), (-0.1619, 0.3164, -0.1526), (0.0502, -0.02927, 0.001122), (0.09045, -0.009366, -0.0198), (0.04046, -0.04918, 0.02205)], [], [(0, 3, 2, 1), (4, 0, 1, 5), (1, 2, 7, 6), (5, 1, 6, 8)])
_uv = me_faixa_001.uv_layers.new(name='UVMap')
_uv.uv.foreach_set('vector', [0.08738, 0.7953, 0.01353, 0.7953, 0.01353, 0.8691, 0.08738, 0.8691, 0.1612, 0.7953, 0.08738, 0.7953, 0.08738, 0.8691, 0.1612, 0.8691, 0.08738, 0.8691, 0.01353, 0.8691, 0.01353, 0.943, 0.08738, 0.943, 0.1612, 0.8691, 0.08738, 0.8691, 0.08738, 0.943, 0.1612, 0.943])
me_faixa_001.use_remesh_preserve_volume = False
me_faixa_001.use_remesh_preserve_attributes = False
me_faixa_001.use_mirror_vertex_groups = False
me_faixa_001.update()
me_p2 = bpy.data.meshes.new('p2')
me_p2.from_pydata([(-0.03714, -0.03379, 0.009369), (-0.03714, -0.03379, 0.4691), (-0.03714, 0.03379, 0.009369), (-0.03714, 0.03379, 0.4691), (0.03714, -0.03379, 0.009369), (0.03714, -0.03379, 0.4691), (0.03714, 0.03379, 0.009369), (0.03714, 0.03379, 0.4691)], [], [(1, 3, 2, 0), (3, 7, 6, 2), (7, 5, 4, 6), (5, 1, 0, 4), (0, 2, 6, 4), (5, 7, 3, 1)])
_uv = me_p2.uv_layers.new(name='UVMap')
_uv.uv.foreach_set('vector', [0.1563, 0.9362, 0.01218, 0.9362, 0.01218, 0.7922, 0.1563, 0.7922, 0.1563, 0.9362, 0.01218, 0.9362, 0.01218, 0.7922, 0.1563, 0.7922, 0.1563, 0.9362, 0.01218, 0.9362, 0.01218, 0.7922, 0.1563, 0.7922, 0.1563, 0.9362, 0.01218, 0.9362, 0.01218, 0.7922, 0.1563, 0.7922, 0.1563, 0.9362, 0.01218, 0.9362, 0.01218, 0.7922, 0.1563, 0.7922, 0.1563, 0.9362, 0.01218, 0.9362, 0.01218, 0.7922, 0.1563, 0.7922])
me_p2.use_remesh_preserve_volume = False
me_p2.use_remesh_preserve_attributes = False
me_p2.use_mirror_vertex_groups = False
me_p2.update()
me_base_001 = bpy.data.meshes.new('base.001')
me_base_001.from_pydata([(0.3497, -0.2031, 0.8609), (0.3497, 0.2031, 0.8609), (-0.3497, 0.2031, 0.8609), (-0.3497, -0.2031, 0.8609), (0.3497, -0.2031, -0.01117), (0.3497, 0.2031, -0.01117), (-0.3497, -0.2031, -0.01117), (-0.3497, 0.2031, -0.01117)], [], [(0, 1, 2, 3), (4, 5, 1, 0), (6, 7, 5, 4), (3, 2, 7, 6), (1, 5, 7, 2), (4, 0, 3, 6)])
_uv = me_base_001.uv_layers.new(name='UVMap')
_uv.uv.foreach_set('vector', [0.7842, 0.5919, 0.7842, 0.5526, 0.928, 0.5526, 0.928, 0.5919, 0.153, 0.7972, 0.153, 0.941, 0.009192, 0.941, 0.009192, 0.7972, 0.153, 0.7972, 0.153, 0.941, 0.009192, 0.941, 0.009192, 0.7972, 0.153, 0.7972, 0.153, 0.941, 0.009192, 0.941, 0.009192, 0.7972, 0.9481, 0.06746, 0.9481, 0.519, 0.7133, 0.519, 0.7133, 0.06746, 0.784, 0.9978, 0.784, 0.6715, 0.9278, 0.6715, 0.9278, 0.9978])
me_base_001.use_remesh_preserve_volume = False
me_base_001.use_remesh_preserve_attributes = False
me_base_001.use_mirror_vertex_groups = False
me_base_001.update()
me_base1_001 = bpy.data.meshes.new('base1.001')
me_base1_001.from_pydata([(0.3325, -0.1983, 1.926), (0.3325, 0.05435, 1.926), (-0.3325, 0.05435, 1.926), (-0.3325, -0.1983, 1.926), (0.3325, -0.1983, 1.054), (0.3325, 0.05435, 1.054), (-0.3325, -0.1983, 1.054), (-0.3325, 0.05435, 1.054)], [], [(0, 1, 2, 3), (4, 5, 1, 0), (6, 7, 5, 4), (3, 2, 7, 6), (1, 5, 7, 2), (4, 0, 3, 6)])
_uv = me_base1_001.uv_layers.new(name='UVMap')
_uv.uv.foreach_set('vector', [0.7823, 0.6155, 0.7823, 0.5501, 0.9282, 0.5501, 0.9282, 0.6155, 0.1518, 0.7818, 0.1518, 0.917, 0.01661, 0.917, 0.01661, 0.7818, 0.1518, 0.7818, 0.1518, 0.917, 0.01661, 0.917, 0.01661, 0.7818, 0.1518, 0.7818, 0.1518, 0.917, 0.01661, 0.917, 0.01661, 0.7818, 0.1518, 0.7818, 0.1518, 0.917, 0.01661, 0.917, 0.01661, 0.7818, 0.927, 0.6253, 0.927, 0.8585, 0.7837, 0.8585, 0.7837, 0.6253])
me_base1_001.use_remesh_preserve_volume = False
me_base1_001.use_remesh_preserve_attributes = False
me_base1_001.use_mirror_vertex_groups = False
me_base1_001.update()
me_base2_001 = bpy.data.meshes.new('base2.001')
me_base2_001.from_pydata([(0.306, -0.1919, 2.649), (0.306, -0.024, 2.649), (-0.306, -0.024, 2.649), (-0.306, -0.1919, 2.649), (0.306, -0.1919, 1.777), (0.306, -0.024, 1.777), (-0.306, -0.1919, 1.777), (-0.306, -0.024, 1.777)], [], [(0, 1, 2, 3), (4, 5, 1, 0), (6, 7, 5, 4), (3, 2, 7, 6), (1, 5, 7, 2), (4, 0, 3, 6)])
_uv = me_base2_001.uv_layers.new(name='UVMap')
_uv.uv.foreach_set('vector', [0.1395, 0.8201, 0.1395, 0.9181, 0.04154, 0.9181, 0.04154, 0.8201, 0.1395, 0.8201, 0.1395, 0.9181, 0.04154, 0.9181, 0.04154, 0.8201, 0.1395, 0.8201, 0.1395, 0.9181, 0.04154, 0.9181, 0.04154, 0.8201, 0.1395, 0.8201, 0.1395, 0.9181, 0.04154, 0.9181, 0.04154, 0.8201, 0.1395, 0.8201, 0.1395, 0.9181, 0.04154, 0.9181, 0.04154, 0.8201, 0.7825, 0.7511, 0.7825, 0.55, 0.9286, 0.55, 0.9286, 0.7511])
me_base2_001.use_remesh_preserve_volume = False
me_base2_001.use_remesh_preserve_attributes = False
me_base2_001.use_mirror_vertex_groups = False
me_base2_001.update()
me_boca_001 = bpy.data.meshes.new('boca.001')
me_boca_001.from_pydata([(-0.3149, 0.1294, 1.138), (-0.3149, -0.1502, 1.138), (0.3149, -0.1502, 1.138), (0.3149, 0.1294, 1.138), (-0.3149, 0.1294, -0.006136), (-0.3149, -0.1502, -0.006136), (0.3149, 0.1294, -0.006136), (0.3149, -0.1502, -0.006136)], [], [(0, 1, 2, 3), (4, 5, 1, 0), (6, 7, 5, 4), (3, 2, 7, 6), (1, 5, 7, 2), (4, 0, 3, 6)])
_uv = me_boca_001.uv_layers.new(name='UVMap')
_uv.uv.foreach_set('vector', [0.7835, 0.6127, 0.7835, 0.5504, 0.928, 0.5504, 0.928, 0.6127, 0.1311, 0.8128, 0.1311, 0.9254, 0.01846, 0.9254, 0.01846, 0.8128, 0.1311, 0.8128, 0.1311, 0.9254, 0.01846, 0.9254, 0.01846, 0.8128, 0.1311, 0.8128, 0.1311, 0.9254, 0.01846, 0.9254, 0.01846, 0.8128, 0.1311, 0.8128, 0.1311, 0.9254, 0.01846, 0.9254, 0.01846, 0.8128, 0.7805, 0.9972, 0.7805, 0.6518, 0.9274, 0.6518, 0.9274, 0.9972])
me_boca_001.use_remesh_preserve_volume = False
me_boca_001.use_remesh_preserve_attributes = False
me_boca_001.use_mirror_vertex_groups = False
me_boca_001.update()
me_boca2_001 = bpy.data.meshes.new('boca2.001')
me_boca2_001.from_pydata([(-0.2858, -0.221, 2.628), (-0.2858, -0.4, 2.628), (0.2858, -0.4, 2.628), (0.2858, -0.221, 2.628), (-0.2858, -0.221, 1.353), (-0.2858, -0.4, 1.353), (0.2858, -0.221, 1.353), (0.2858, -0.4, 1.353)], [], [(0, 1, 2, 3), (4, 5, 1, 0), (6, 7, 5, 4), (3, 2, 7, 6), (1, 5, 7, 2), (4, 0, 3, 6)])
_uv = me_boca2_001.uv_layers.new(name='UVMap')
_uv.uv.foreach_set('vector', [0.1501, 0.7952, 0.1501, 0.9332, 0.01208, 0.9332, 0.01208, 0.7952, 0.1501, 0.7952, 0.1501, 0.9332, 0.01208, 0.9332, 0.01208, 0.7952, 0.1501, 0.7952, 0.1501, 0.9332, 0.01208, 0.9332, 0.01208, 0.7952, 0.1501, 0.7952, 0.1501, 0.9332, 0.01208, 0.9332, 0.01208, 0.7952, 0.1501, 0.7952, 0.1501, 0.9332, 0.01208, 0.9332, 0.01208, 0.7952, 0.7836, 0.8757, 0.7836, 0.5545, 0.9251, 0.5545, 0.9251, 0.8757])
me_boca2_001.use_remesh_preserve_volume = False
me_boca2_001.use_remesh_preserve_attributes = False
me_boca2_001.use_mirror_vertex_groups = False
me_boca2_001.update()
me_dente1_001 = bpy.data.meshes.new('dente1.001')
me_dente1_001.from_pydata([(-0.331, -0.1451, 1.931), (-0.2598, -0.2836, 1.875), (-0.2793, -0.2937, 1.875), (-0.3506, -0.1552, 1.931), (-0.331, -0.1451, 1.989), (-0.2598, -0.2836, 2.044), (-0.3506, -0.1552, 1.989), (-0.2793, -0.2937, 2.044)], [], [(0, 1, 2, 3), (4, 5, 1, 0), (6, 7, 5, 4), (3, 2, 7, 6), (1, 5, 7, 2), (4, 0, 3, 6)])
_uv = me_dente1_001.uv_layers.new(name='UVMap')
_uv.uv.foreach_set('vector', [0.1555, 0.1527, 0.1555, 0.2764, 0.03183, 0.2764, 0.03183, 0.1527, 0.1555, 0.1527, 0.1555, 0.2764, 0.03183, 0.2764, 0.03183, 0.1527, 0.1555, 0.1527, 0.1555, 0.2764, 0.03183, 0.2764, 0.03183, 0.1527, 0.1555, 0.1527, 0.1555, 0.2764, 0.03183, 0.2764, 0.03183, 0.1527, 0.1555, 0.1527, 0.1555, 0.2764, 0.03183, 0.2764, 0.03183, 0.1527, 0.1555, 0.1527, 0.1555, 0.2764, 0.03183, 0.2764, 0.03183, 0.1527])
me_dente1_001.use_remesh_preserve_volume = False
me_dente1_001.use_remesh_preserve_attributes = False
me_dente1_001.use_mirror_vertex_groups = False
me_dente1_001.update()
me_dente3_001 = bpy.data.meshes.new('dente3.001')
me_dente3_001.from_pydata([(-0.3497, -0.1451, 1.27), (-0.2785, -0.2836, 1.215), (-0.2981, -0.2937, 1.215), (-0.3693, -0.1552, 1.27), (-0.3497, -0.1451, 1.328), (-0.2785, -0.2836, 1.383), (-0.3693, -0.1552, 1.328), (-0.2981, -0.2937, 1.383)], [], [(0, 1, 2, 3), (4, 5, 1, 0), (6, 7, 5, 4), (3, 2, 7, 6), (1, 5, 7, 2), (4, 0, 3, 6)])
_uv = me_dente3_001.uv_layers.new(name='UVMap')
_uv.uv.foreach_set('vector', [0.1411, 0.1416, 0.1411, 0.2678, 0.01479, 0.2678, 0.01479, 0.1416, 0.1411, 0.1416, 0.1411, 0.2678, 0.01479, 0.2678, 0.01479, 0.1416, 0.1411, 0.1416, 0.1411, 0.2678, 0.01479, 0.2678, 0.01479, 0.1416, 0.1411, 0.1416, 0.1411, 0.2678, 0.01479, 0.2678, 0.01479, 0.1416, 0.1411, 0.1416, 0.1411, 0.2678, 0.01479, 0.2678, 0.01479, 0.1416, 0.1411, 0.1416, 0.1411, 0.2678, 0.01479, 0.2678, 0.01479, 0.1416])
me_dente3_001.use_remesh_preserve_volume = False
me_dente3_001.use_remesh_preserve_attributes = False
me_dente3_001.use_mirror_vertex_groups = False
me_dente3_001.update()
me_dente6_001 = bpy.data.meshes.new('dente6.001')
me_dente6_001.from_pydata([(0.3213, -0.1451, 2.177), (0.25, -0.2836, 2.232), (0.2696, -0.2937, 2.232), (0.3409, -0.1552, 2.177), (0.3213, -0.1451, 2.119), (0.25, -0.2836, 2.063), (0.3409, -0.1552, 2.119), (0.2696, -0.2937, 2.063)], [], [(0, 1, 2, 3), (4, 5, 1, 0), (6, 7, 5, 4), (3, 2, 7, 6), (1, 5, 7, 2), (4, 0, 3, 6)])
_uv = me_dente6_001.uv_layers.new(name='UVMap')
_uv.uv.foreach_set('vector', [0.1211, 0.1454, 0.1211, 0.2443, 0.02218, 0.2443, 0.02218, 0.1454, 0.1211, 0.1454, 0.1211, 0.2443, 0.02218, 0.2443, 0.02218, 0.1454, 0.1211, 0.1454, 0.1211, 0.2443, 0.02218, 0.2443, 0.02218, 0.1454, 0.1211, 0.1454, 0.1211, 0.2443, 0.02218, 0.2443, 0.02218, 0.1454, 0.1211, 0.1454, 0.1211, 0.2443, 0.02218, 0.2443, 0.02218, 0.1454, 0.1211, 0.1454, 0.1211, 0.2443, 0.02218, 0.2443, 0.02218, 0.1454])
me_dente6_001.use_remesh_preserve_volume = False
me_dente6_001.use_remesh_preserve_attributes = False
me_dente6_001.use_mirror_vertex_groups = False
me_dente6_001.update()
me_dente8_001 = bpy.data.meshes.new('dente8.001')
me_dente8_001.from_pydata([(0.337, -0.1451, 1.516), (0.2658, -0.2836, 1.571), (0.2854, -0.2937, 1.571), (0.3566, -0.1552, 1.516), (0.337, -0.1451, 1.458), (0.2658, -0.2836, 1.402), (0.3566, -0.1552, 1.458), (0.2854, -0.2937, 1.402)], [], [(0, 1, 2, 3), (4, 5, 1, 0), (6, 7, 5, 4), (3, 2, 7, 6), (1, 5, 7, 2), (4, 0, 3, 6)])
_uv = me_dente8_001.uv_layers.new(name='UVMap')
_uv.uv.foreach_set('vector', [0.1398, 0.1397, 0.1398, 0.2697, 0.009755, 0.2697, 0.009755, 0.1397, 0.1398, 0.1397, 0.1398, 0.2697, 0.009755, 0.2697, 0.009755, 0.1397, 0.1398, 0.1397, 0.1398, 0.2697, 0.009755, 0.2697, 0.009755, 0.1397, 0.1398, 0.1397, 0.1398, 0.2697, 0.009755, 0.2697, 0.009755, 0.1397, 0.1398, 0.1397, 0.1398, 0.2697, 0.009755, 0.2697, 0.009755, 0.1397, 0.1398, 0.1397, 0.1398, 0.2697, 0.009755, 0.2697, 0.009755, 0.1397])
me_dente8_001.use_remesh_preserve_volume = False
me_dente8_001.use_remesh_preserve_attributes = False
me_dente8_001.use_mirror_vertex_groups = False
me_dente8_001.update()
me_dente_001 = bpy.data.meshes.new('dente.001')
me_dente_001.from_pydata([(-0.3006, -0.342, 2.387), (-0.3006, -0.1862, 2.331), (-0.2786, -0.1862, 2.331), (-0.2786, -0.342, 2.387), (-0.3006, -0.342, 2.445), (-0.3006, -0.1862, 2.5), (-0.2786, -0.342, 2.445), (-0.2786, -0.1862, 2.5)], [], [(0, 1, 2, 3), (4, 5, 1, 0), (6, 7, 5, 4), (3, 2, 7, 6), (1, 5, 7, 2), (4, 0, 3, 6)])
_uv = me_dente_001.uv_layers.new(name='UVMap')
_uv.uv.foreach_set('vector', [0.1616, 0.1225, 0.1616, 0.2771, 0.006899, 0.2771, 0.006899, 0.1225, 0.1616, 0.1225, 0.1616, 0.2771, 0.006899, 0.2771, 0.006899, 0.1225, 0.1616, 0.1225, 0.1616, 0.2771, 0.006899, 0.2771, 0.006899, 0.1225, 0.1616, 0.1225, 0.1616, 0.2771, 0.006899, 0.2771, 0.006899, 0.1225, 0.1616, 0.1225, 0.1616, 0.2771, 0.006899, 0.2771, 0.006899, 0.1225, 0.1616, 0.1225, 0.1616, 0.2771, 0.006899, 0.2771, 0.006899, 0.1225])
me_dente_001.use_remesh_preserve_volume = False
me_dente_001.use_remesh_preserve_attributes = False
me_dente_001.use_mirror_vertex_groups = False
me_dente_001.update()
me_dente2_001 = bpy.data.meshes.new('dente2.001')
me_dente2_001.from_pydata([(-0.3069, -0.342, 1.566), (-0.3069, -0.1862, 1.51), (-0.2848, -0.1862, 1.51), (-0.2848, -0.342, 1.566), (-0.3069, -0.342, 1.624), (-0.3069, -0.1862, 1.679), (-0.2848, -0.342, 1.624), (-0.2848, -0.1862, 1.679)], [], [(0, 1, 2, 3), (4, 5, 1, 0), (6, 7, 5, 4), (3, 2, 7, 6), (1, 5, 7, 2), (4, 0, 3, 6)])
_uv = me_dente2_001.uv_layers.new(name='UVMap')
_uv.uv.foreach_set('vector', [0.152, 0.1285, 0.152, 0.2514, 0.0291, 0.2514, 0.0291, 0.1285, 0.152, 0.1285, 0.152, 0.2514, 0.0291, 0.2514, 0.0291, 0.1285, 0.152, 0.1285, 0.152, 0.2514, 0.0291, 0.2514, 0.0291, 0.1285, 0.152, 0.1285, 0.152, 0.2514, 0.0291, 0.2514, 0.0291, 0.1285, 0.152, 0.1285, 0.152, 0.2514, 0.0291, 0.2514, 0.0291, 0.1285, 0.152, 0.1285, 0.152, 0.2514, 0.0291, 0.2514, 0.0291, 0.1285])
me_dente2_001.use_remesh_preserve_volume = False
me_dente2_001.use_remesh_preserve_attributes = False
me_dente2_001.use_mirror_vertex_groups = False
me_dente2_001.update()
me_dente4_001 = bpy.data.meshes.new('dente4.001')
me_dente4_001.from_pydata([(-0.3294, -0.342, 1.002), (-0.3294, -0.1862, 0.9463), (-0.3074, -0.1862, 0.9463), (-0.3074, -0.342, 1.002), (-0.3294, -0.342, 1.06), (-0.3294, -0.1862, 1.115), (-0.3074, -0.342, 1.06), (-0.3074, -0.1862, 1.115)], [], [(0, 1, 2, 3), (4, 5, 1, 0), (6, 7, 5, 4), (3, 2, 7, 6), (1, 5, 7, 2), (4, 0, 3, 6)])
_uv = me_dente4_001.uv_layers.new(name='UVMap')
_uv.uv.foreach_set('vector', [0.1238, 0.1557, 0.1238, 0.2537, 0.02577, 0.2537, 0.02577, 0.1557, 0.1238, 0.1557, 0.1238, 0.2537, 0.02577, 0.2537, 0.02577, 0.1557, 0.1238, 0.1557, 0.1238, 0.2537, 0.02577, 0.2537, 0.02577, 0.1557, 0.1238, 0.1557, 0.1238, 0.2537, 0.02577, 0.2537, 0.02577, 0.1557, 0.1238, 0.1557, 0.1238, 0.2537, 0.02577, 0.2537, 0.02577, 0.1557, 0.1238, 0.1557, 0.1238, 0.2537, 0.02577, 0.2537, 0.02577, 0.1557])
me_dente4_001.use_remesh_preserve_volume = False
me_dente4_001.use_remesh_preserve_attributes = False
me_dente4_001.use_mirror_vertex_groups = False
me_dente4_001.update()
me_dente5_001 = bpy.data.meshes.new('dente5.001')
me_dente5_001.from_pydata([(0.2986, -0.342, 2.445), (0.2986, -0.1862, 2.5), (0.2765, -0.1862, 2.5), (0.2765, -0.342, 2.445), (0.2986, -0.342, 2.387), (0.2986, -0.1862, 2.331), (0.2765, -0.342, 2.387), (0.2765, -0.1862, 2.331)], [], [(0, 1, 2, 3), (4, 5, 1, 0), (6, 7, 5, 4), (3, 2, 7, 6), (1, 5, 7, 2), (4, 0, 3, 6)])
_uv = me_dente5_001.uv_layers.new(name='UVMap')
_uv.uv.foreach_set('vector', [0.1559, 0.1316, 0.1559, 0.2876, -6.691e-05, 0.2876, -6.691e-05, 0.1316, 0.1559, 0.1316, 0.1559, 0.2876, -6.691e-05, 0.2876, -6.691e-05, 0.1316, 0.1559, 0.1316, 0.1559, 0.2876, -6.691e-05, 0.2876, -6.691e-05, 0.1316, 0.1559, 0.1316, 0.1559, 0.2876, -6.691e-05, 0.2876, -6.691e-05, 0.1316, 0.1559, 0.1316, 0.1559, 0.2876, -6.691e-05, 0.2876, -6.691e-05, 0.1316, 0.1559, 0.1316, 0.1559, 0.2876, -6.691e-05, 0.2876, -6.691e-05, 0.1316])
me_dente5_001.use_remesh_preserve_volume = False
me_dente5_001.use_remesh_preserve_attributes = False
me_dente5_001.use_mirror_vertex_groups = False
me_dente5_001.update()
me_dente7_001 = bpy.data.meshes.new('dente7.001')
me_dente7_001.from_pydata([(0.305, -0.342, 1.881), (0.305, -0.1862, 1.936), (0.283, -0.1862, 1.936), (0.283, -0.342, 1.881), (0.305, -0.342, 1.823), (0.305, -0.1862, 1.767), (0.283, -0.342, 1.823), (0.283, -0.1862, 1.767)], [], [(0, 1, 2, 3), (4, 5, 1, 0), (6, 7, 5, 4), (3, 2, 7, 6), (1, 5, 7, 2), (4, 0, 3, 6)])
_uv = me_dente7_001.uv_layers.new(name='UVMap')
_uv.uv.foreach_set('vector', [0.1491, 0.1447, 0.1491, 0.2745, 0.01931, 0.2745, 0.01931, 0.1447, 0.1491, 0.1447, 0.1491, 0.2745, 0.01931, 0.2745, 0.01931, 0.1447, 0.1491, 0.1447, 0.1491, 0.2745, 0.01931, 0.2745, 0.01931, 0.1447, 0.1491, 0.1447, 0.1491, 0.2745, 0.01931, 0.2745, 0.01931, 0.1447, 0.1491, 0.1447, 0.1491, 0.2745, 0.01931, 0.2745, 0.01931, 0.1447, 0.1491, 0.1447, 0.1491, 0.2745, 0.01931, 0.2745, 0.01931, 0.1447])
me_dente7_001.use_remesh_preserve_volume = False
me_dente7_001.use_remesh_preserve_attributes = False
me_dente7_001.use_mirror_vertex_groups = False
me_dente7_001.update()
me_dente9_001 = bpy.data.meshes.new('dente9.001')
me_dente9_001.from_pydata([(0.3423, -0.342, 1.06), (0.3423, -0.1862, 1.115), (0.3202, -0.1862, 1.115), (0.3202, -0.342, 1.06), (0.3423, -0.342, 1.002), (0.3423, -0.1862, 0.9463), (0.3202, -0.342, 1.002), (0.3202, -0.1862, 0.9463)], [], [(0, 1, 2, 3), (4, 5, 1, 0), (6, 7, 5, 4), (3, 2, 7, 6), (1, 5, 7, 2), (4, 0, 3, 6)])
_uv = me_dente9_001.uv_layers.new(name='UVMap')
_uv.uv.foreach_set('vector', [0.152, 0.1468, 0.152, 0.2823, 0.01647, 0.2823, 0.01647, 0.1468, 0.152, 0.1468, 0.152, 0.2823, 0.01647, 0.2823, 0.01647, 0.1468, 0.152, 0.1468, 0.152, 0.2823, 0.01647, 0.2823, 0.01647, 0.1468, 0.152, 0.1468, 0.152, 0.2823, 0.01647, 0.2823, 0.01647, 0.1468, 0.152, 0.1468, 0.152, 0.2823, 0.01647, 0.2823, 0.01647, 0.1468, 0.152, 0.1468, 0.152, 0.2823, 0.01647, 0.2823, 0.01647, 0.1468])
me_dente9_001.use_remesh_preserve_volume = False
me_dente9_001.use_remesh_preserve_attributes = False
me_dente9_001.use_mirror_vertex_groups = False
me_dente9_001.update()
me_enf_001 = bpy.data.meshes.new('enf.001')
me_enf_001.from_pydata([(0.05903, 0.3985, 0.597), (0.05903, 0.4645, 0.5342), (-0.05903, 0.4645, 0.5342), (-0.05903, 0.3985, 0.597), (0.05903, 0.132, 0.317), (0.05903, 0.1981, 0.2541), (-0.05903, 0.132, 0.317), (-0.05903, 0.1981, 0.2541)], [], [(0, 1, 2, 3), (4, 5, 1, 0), (6, 7, 5, 4), (3, 2, 7, 6), (1, 5, 7, 2), (4, 0, 3, 6)])
_uv = me_enf_001.uv_layers.new(name='UVMap')
_uv.uv.foreach_set('vector', [0.1478, 0.8006, 0.1478, 0.9278, 0.02062, 0.9278, 0.02062, 0.8006, 0.1478, 0.8006, 0.1478, 0.9278, 0.02062, 0.9278, 0.02062, 0.8006, 0.1478, 0.8006, 0.1478, 0.9278, 0.02062, 0.9278, 0.02062, 0.8006, 0.1478, 0.8006, 0.1478, 0.9278, 0.02062, 0.9278, 0.02062, 0.8006, 0.1478, 0.8006, 0.1478, 0.9278, 0.02062, 0.9278, 0.02062, 0.8006, 0.1478, 0.8006, 0.1478, 0.9278, 0.02062, 0.9278, 0.02062, 0.8006])
me_enf_001.use_remesh_preserve_volume = False
me_enf_001.use_remesh_preserve_attributes = False
me_enf_001.use_mirror_vertex_groups = False
me_enf_001.update()
me_enf1_001 = bpy.data.meshes.new('enf1.001')
me_enf1_001.from_pydata([(0.05903, 0.5451, 1.036), (0.05903, 0.617, 0.9803), (-0.05903, 0.617, 0.9803), (-0.05903, 0.5451, 1.036), (0.05903, 0.1076, 0.4762), (0.05903, 0.1794, 0.4201), (-0.05903, 0.1076, 0.4762), (-0.05903, 0.1794, 0.4201)], [], [(0, 1, 2, 3), (4, 5, 1, 0), (6, 7, 5, 4), (3, 2, 7, 6), (1, 5, 7, 2), (4, 0, 3, 6)])
_uv = me_enf1_001.uv_layers.new(name='UVMap')
_uv.uv.foreach_set('vector', [0.1527, 0.8217, 0.1527, 0.9461, 0.02832, 0.9461, 0.02832, 0.8217, 0.1527, 0.8217, 0.1527, 0.9461, 0.02832, 0.9461, 0.02832, 0.8217, 0.1527, 0.8217, 0.1527, 0.9461, 0.02832, 0.9461, 0.02832, 0.8217, 0.1527, 0.8217, 0.1527, 0.9461, 0.02832, 0.9461, 0.02832, 0.8217, 0.1527, 0.8217, 0.1527, 0.9461, 0.02832, 0.9461, 0.02832, 0.8217, 0.1527, 0.8217, 0.1527, 0.9461, 0.02832, 0.9461, 0.02832, 0.8217])
me_enf1_001.use_remesh_preserve_volume = False
me_enf1_001.use_remesh_preserve_attributes = False
me_enf1_001.use_mirror_vertex_groups = False
me_enf1_001.update()
me_arm2 = bpy.data.meshes.new('arm2')
me_arm2.from_pydata([(-0.3807, 0.3737, -0.1457), (-0.04002, -0.03574, -0.1023), (0.03836, 0.01343, -0.1023), (-0.2223, 0.4378, -0.1457), (-0.3807, 0.3737, 0.1457), (-0.04002, -0.03574, 0.1023), (-0.2223, 0.4378, 0.1457), (0.03836, 0.01343, 0.1023)], [], [(0, 3, 2, 1), (4, 0, 1, 5), (6, 4, 5, 7), (3, 6, 7, 2), (1, 2, 7, 5), (4, 6, 3, 0)])
_uv = me_arm2.uv_layers.new(name='UVMap')
_uv.uv.foreach_set('vector', [0.5561, 0.09758, 0.5363, 0.09758, 0.5363, 0.5235, 0.5561, 0.5235, 0.6575, 0.09758, 0.435, 0.09758, 0.435, 0.5235, 0.6575, 0.5235, 0.5561, 0.09758, 0.5363, 0.09758, 0.5363, 0.5235, 0.5561, 0.5235, 0.6575, 0.09758, 0.435, 0.09758, 0.435, 0.5235, 0.6575, 0.5235, 0.1007, 0.5739, 0.04682, 0.5739, 0.04682, 0.6771, 0.1007, 0.6771, 0.1145, 0.3432, 0.04571, 0.3432, 0.04571, 0.4748, 0.1145, 0.4748])
me_arm2.use_remesh_preserve_volume = False
me_arm2.use_remesh_preserve_attributes = False
me_arm2.use_mirror_vertex_groups = False
me_arm2.update()
me_hand_001 = bpy.data.meshes.new('hand.001')
me_hand_001.from_pydata([(0.03708, 0.04577, -0.03865), (0.03708, -0.007245, -0.03865), (0.07416, -0.007245, -0.03865), (0.07416, 0.07416, -0.03865), (0.0, 0.07416, -0.03865), (0.0, -0.007245, -0.03865), (-0.03708, 0.04577, -0.03865), (-0.03708, -0.007245, -0.03865), (-0.07416, 0.07416, -0.03865), (-0.07416, -0.007245, -0.03865), (-0.07416, 0.07416, 0.03865), (-0.07416, -0.007245, 0.03865), (-0.03708, 0.04577, 0.03865), (-0.03708, -0.007245, 0.03865), (0.0, 0.07416, 0.03865), (0.0, -0.007245, 0.03865), (0.03708, 0.04577, 0.03865), (0.03708, -0.007245, 0.03865), (0.07416, 0.07416, 0.03865), (0.07416, -0.007245, 0.03865)], [], [(0, 3, 2, 1), (4, 0, 1, 5), (6, 4, 5, 7), (8, 6, 7, 9), (10, 8, 9, 11), (12, 10, 11, 13), (14, 12, 13, 15), (16, 14, 15, 17), (18, 16, 17, 19), (3, 18, 19, 2), (1, 2, 19, 17), (5, 1, 17, 15), (7, 5, 15, 13), (9, 7, 13, 11), (16, 18, 3, 0), (14, 16, 0, 4), (12, 14, 4, 6), (10, 12, 6, 8)])
_uv = me_hand_001.uv_layers.new(name='UVMap')
_uv.uv.foreach_set('vector', [0.0733, 0.8431, 0.05292, 0.8431, 0.05292, 0.9246, 0.0733, 0.9246, 0.09368, 0.8431, 0.0733, 0.8431, 0.0733, 0.9246, 0.09368, 0.9246, 0.1141, 0.8431, 0.09368, 0.8431, 0.09368, 0.9246, 0.1141, 0.9246, 0.1344, 0.8431, 0.1141, 0.8431, 0.1141, 0.9246, 0.1344, 0.9246, 0.1344, 0.8431, 0.05292, 0.8431, 0.05292, 0.9246, 0.1344, 0.9246, 0.0733, 0.8431, 0.05292, 0.8431, 0.05292, 0.9246, 0.0733, 0.9246, 0.09368, 0.8431, 0.0733, 0.8431, 0.0733, 0.9246, 0.09368, 0.9246, 0.1141, 0.8431, 0.09368, 0.8431, 0.09368, 0.9246, 0.1141, 0.9246, 0.1344, 0.8431, 0.1141, 0.8431, 0.1141, 0.9246, 0.1344, 0.9246, 0.1344, 0.8431, 0.05292, 0.8431, 0.05292, 0.9246, 0.1344, 0.9246, 0.0733, 0.8431, 0.05292, 0.8431, 0.05292, 0.9246, 0.0733, 0.9246, 0.09368, 0.8431, 0.0733, 0.8431, 0.0733, 0.9246, 0.09368, 0.9246, 0.1141, 0.8431, 0.09368, 0.8431, 0.09368, 0.9246, 0.1141, 0.9246, 0.1344, 0.8431, 0.1141, 0.8431, 0.1141, 0.9246, 0.1344, 0.9246, 0.0733, 0.8431, 0.05292, 0.8431, 0.05292, 0.9246, 0.0733, 0.9246, 0.09368, 0.8431, 0.0733, 0.8431, 0.0733, 0.9246, 0.09368, 0.9246, 0.1141, 0.8431, 0.09368, 0.8431, 0.09368, 0.9246, 0.1141, 0.9246, 0.1344, 0.8431, 0.1141, 0.8431, 0.1141, 0.9246, 0.1344, 0.9246])
me_hand_001.use_remesh_preserve_volume = False
me_hand_001.use_remesh_preserve_attributes = False
me_hand_001.use_mirror_vertex_groups = False
me_hand_001.update()
me_leg2 = bpy.data.meshes.new('leg2')
me_leg2.from_pydata([(-0.3379, 0.6381, -0.2365), (-0.1021, -0.02139, -0.166), (0.1039, 0.002269, -0.166), (0.04109, 0.6427, -0.2365), (-0.3379, 0.6381, 0.2365), (-0.1021, -0.02139, 0.166), (0.04109, 0.6427, 0.2365), (0.1039, 0.002269, 0.166)], [], [(0, 3, 2, 1), (4, 0, 1, 5), (6, 4, 5, 7), (3, 6, 7, 2), (1, 2, 7, 5), (4, 6, 3, 0)])
_uv = me_leg2.uv_layers.new(name='UVMap')
_uv.uv.foreach_set('vector', [0.1493, 0.3432, 0.01282, 0.3432, 0.01282, 0.4797, 0.1493, 0.4797, 0.1493, 0.3432, 0.01282, 0.3432, 0.01282, 0.4797, 0.1493, 0.4797, 0.1493, 0.3432, 0.01282, 0.3432, 0.01282, 0.4797, 0.1493, 0.4797, 0.1493, 0.3432, 0.01282, 0.3432, 0.01282, 0.4797, 0.1493, 0.4797, 0.1493, 0.3432, 0.01282, 0.3432, 0.01282, 0.4797, 0.1493, 0.4797, 0.1493, 0.3432, 0.01282, 0.3432, 0.01282, 0.4797, 0.1493, 0.4797])
me_leg2.use_remesh_preserve_volume = False
me_leg2.use_remesh_preserve_attributes = False
me_leg2.use_mirror_vertex_groups = False
me_leg2.update()
me_foot_001 = bpy.data.meshes.new('foot.001')
me_foot_001.from_pydata([(-0.272, 0.009062, -0.06682), (-0.272, -0.1129, -0.06682), (-0.1499, -0.1129, -0.06682), (-0.1499, 0.009062, -0.06682), (-0.272, 0.009062, 0.06682), (-0.272, -0.1129, 0.06682), (-0.1499, 0.009062, 0.06682), (-0.1499, -0.1129, 0.06682)], [], [(0, 1, 2, 3), (4, 5, 1, 0), (6, 7, 5, 4), (3, 2, 7, 6), (1, 5, 7, 2), (4, 0, 3, 6)])
_uv = me_foot_001.uv_layers.new(name='UVMap')
_uv.uv.foreach_set('vector', [0.1498, 0.8067, 0.1498, 0.9315, 0.02495, 0.9315, 0.02495, 0.8067, 0.1498, 0.8067, 0.1498, 0.9315, 0.02495, 0.9315, 0.02495, 0.8067, 0.1498, 0.8067, 0.1498, 0.9315, 0.02495, 0.9315, 0.02495, 0.8067, 0.1498, 0.8067, 0.1498, 0.9315, 0.02495, 0.9315, 0.02495, 0.8067, 0.1498, 0.8067, 0.1498, 0.9315, 0.02495, 0.9315, 0.02495, 0.8067, 0.1498, 0.8067, 0.1498, 0.9315, 0.02495, 0.9315, 0.02495, 0.8067])
me_foot_001.use_remesh_preserve_volume = False
me_foot_001.use_remesh_preserve_attributes = False
me_foot_001.use_mirror_vertex_groups = False
me_foot_001.update()
me_foot_1_001 = bpy.data.meshes.new('foot_1.001')
me_foot_1_001.from_pydata([(-0.2665, 0.008748, 0.004388), (-0.2665, -0.02962, 0.004388), (-0.1554, -0.02962, 0.004388), (-0.1554, 0.008748, 0.004388), (-0.2665, 0.008748, 0.138), (-0.2665, -0.02962, 0.138), (-0.1554, 0.008748, 0.138), (-0.1554, -0.02962, 0.138)], [], [(0, 3, 2, 1), (4, 0, 1, 5), (6, 4, 5, 7), (3, 6, 7, 2), (1, 2, 7, 5), (4, 6, 3, 0)])
_uv = me_foot_1_001.uv_layers.new(name='UVMap')
_uv.uv.foreach_set('vector', [0.1636, 0.7795, 0.02374, 0.7795, 0.02374, 0.9194, 0.1636, 0.9194, 0.1636, 0.7795, 0.02374, 0.7795, 0.02374, 0.9194, 0.1636, 0.9194, 0.1636, 0.7795, 0.02374, 0.7795, 0.02374, 0.9194, 0.1636, 0.9194, 0.1636, 0.7795, 0.02374, 0.7795, 0.02374, 0.9194, 0.1636, 0.9194, 0.1636, 0.7795, 0.02374, 0.7795, 0.02374, 0.9194, 0.1636, 0.9194, 0.1636, 0.7795, 0.02374, 0.7795, 0.02374, 0.9194, 0.1636, 0.9194])
me_foot_1_001.use_remesh_preserve_volume = False
me_foot_1_001.use_remesh_preserve_attributes = False
me_foot_1_001.use_mirror_vertex_groups = False
me_foot_1_001.update()

# ---- objects
ob_body = bpy.data.objects.new('body', me_body)
ob_leg1 = bpy.data.objects.new('leg1', me_leg1)
ob_foot = bpy.data.objects.new('foot', me_foot)
ob_foot_1 = bpy.data.objects.new('foot_1', me_foot_1)
ob_arm1 = bpy.data.objects.new('arm1', me_arm1)
ob_hand = bpy.data.objects.new('hand', me_hand)
ob_head1 = bpy.data.objects.new('head1', me_head1)
ob_head = bpy.data.objects.new('head', me_head)
ob_p1 = bpy.data.objects.new('p1', me_p1)
ob_base = bpy.data.objects.new('base', me_base)
ob_base1 = bpy.data.objects.new('base1', me_base1)
ob_base2 = bpy.data.objects.new('base2', me_base2)
ob_dente = bpy.data.objects.new('dente', me_dente)
ob_dente2 = bpy.data.objects.new('dente2', me_dente2)
ob_dente4 = bpy.data.objects.new('dente4', me_dente4)
ob_dente5 = bpy.data.objects.new('dente5', me_dente5)
ob_dente7 = bpy.data.objects.new('dente7', me_dente7)
ob_dente9 = bpy.data.objects.new('dente9', me_dente9)
ob_enf = bpy.data.objects.new('enf', me_enf)
ob_enf1 = bpy.data.objects.new('enf1', me_enf1)
ob_boca = bpy.data.objects.new('boca', me_boca)
ob_dente6 = bpy.data.objects.new('dente6', me_dente6)
ob_dente1 = bpy.data.objects.new('dente1', me_dente1)
ob_dente8 = bpy.data.objects.new('dente8', me_dente8)
ob_dente3 = bpy.data.objects.new('dente3', me_dente3)
ob_boca2 = bpy.data.objects.new('boca2', me_boca2)
ob_faixa = bpy.data.objects.new('faixa', me_faixa)
ob_faixa_001 = bpy.data.objects.new('faixa.001', me_faixa_001)
ob_p2 = bpy.data.objects.new('p2', me_p2)
ob_base_001 = bpy.data.objects.new('base.001', me_base_001)
ob_base1_001 = bpy.data.objects.new('base1.001', me_base1_001)
ob_base2_001 = bpy.data.objects.new('base2.001', me_base2_001)
ob_boca_001 = bpy.data.objects.new('boca.001', me_boca_001)
ob_boca2_001 = bpy.data.objects.new('boca2.001', me_boca2_001)
ob_dente1_001 = bpy.data.objects.new('dente1.001', me_dente1_001)
ob_dente3_001 = bpy.data.objects.new('dente3.001', me_dente3_001)
ob_dente6_001 = bpy.data.objects.new('dente6.001', me_dente6_001)
ob_dente8_001 = bpy.data.objects.new('dente8.001', me_dente8_001)
ob_dente_001 = bpy.data.objects.new('dente.001', me_dente_001)
ob_dente2_001 = bpy.data.objects.new('dente2.001', me_dente2_001)
ob_dente4_001 = bpy.data.objects.new('dente4.001', me_dente4_001)
ob_dente5_001 = bpy.data.objects.new('dente5.001', me_dente5_001)
ob_dente7_001 = bpy.data.objects.new('dente7.001', me_dente7_001)
ob_dente9_001 = bpy.data.objects.new('dente9.001', me_dente9_001)
ob_enf_001 = bpy.data.objects.new('enf.001', me_enf_001)
ob_enf1_001 = bpy.data.objects.new('enf1.001', me_enf1_001)
ob_arm2 = bpy.data.objects.new('arm2', me_arm2)
ob_hand_001 = bpy.data.objects.new('hand.001', me_hand_001)
ob_leg2 = bpy.data.objects.new('leg2', me_leg2)
ob_foot_001 = bpy.data.objects.new('foot.001', me_foot_001)
ob_foot_1_001 = bpy.data.objects.new('foot_1.001', me_foot_1_001)

# ---- transforms, parenting, visibility, modifiers, constraints
ob_body.location = (0.0, -1.243e-07, 0.7631)
ob_body.rotation_euler = (1.571, -0.0, 3.142)
ob_body.lineart.crease_threshold = 0.0
ob_leg1.parent = ob_body
ob_leg1.matrix_parent_inverse = Matrix(((-1.0, 1.51e-07, 0.0, 1.877e-14), (2.46e-14, 1.629e-07, 1.0, -0.7631), (1.51e-07, 1.0, -1.629e-07, 2.486e-07), (0.0, 0.0, 0.0, 1.0)))
ob_leg1.location = (-0.07239, -1.285e-07, 0.6705)
ob_leg1.rotation_euler = (1.571, 2.679e-15, 3.142)
ob_leg1.lineart.crease_threshold = 0.0
ob_foot.parent = ob_leg1
ob_foot.matrix_parent_inverse = Matrix(((-1.0, 1.51e-07, -2.679e-15, -0.07239), (2.192e-14, 1.629e-07, 1.0, -0.6705), (1.51e-07, 1.0, -1.629e-07, 2.486e-07), (0.0, 0.0, 0.0, 1.0)))
ob_foot.location = (3.219e-21, -2.486e-07, 5.96e-08)
ob_foot.rotation_euler = (1.571, 4.79e-14, 3.142)
ob_foot.lineart.crease_threshold = 0.0
ob_foot_1.parent = ob_foot
ob_foot_1.matrix_parent_inverse = Matrix(((-1.0, 1.51e-07, -4.79e-14, 3.754e-14), (-2.33e-14, 1.629e-07, 1.0, -5.96e-08), (1.51e-07, 1.0, -1.629e-07, 2.486e-07), (0.0, 0.0, 0.0, 1.0)))
ob_foot_1.location = (3.219e-21, -2.486e-07, 5.96e-08)
ob_foot_1.rotation_euler = (1.571, 4.79e-14, 3.142)
ob_foot_1.lineart.crease_threshold = 0.0
ob_arm1.parent = ob_body
ob_arm1.matrix_parent_inverse = Matrix(((-1.0, 1.51e-07, 0.0, 1.877e-14), (2.46e-14, 1.629e-07, 1.0, -0.7631), (1.51e-07, 1.0, -1.629e-07, 2.486e-07), (0.0, 0.0, 0.0, 1.0)))
ob_arm1.location = (-0.1028, -8.393e-08, 0.9158)
ob_arm1.rotation_euler = (1.571, 2.679e-15, 3.142)
ob_arm1.lineart.crease_threshold = 0.0
ob_hand.parent = ob_arm1
ob_hand.matrix_parent_inverse = Matrix(((-1.0, 1.51e-07, -2.679e-15, -0.1028), (2.192e-14, 1.629e-07, 1.0, -0.9158), (1.51e-07, 1.0, -1.629e-07, 2.486e-07), (0.0, 0.0, 0.0, 1.0)))
ob_hand.location = (-0.397, -6.864e-06, 0.5356)
ob_hand.rotation_euler = (2.052, -0.01123, 1.588)
ob_hand.lineart.crease_threshold = 0.0
ob_head1.parent = ob_body
ob_head1.matrix_parent_inverse = Matrix(((-1.0, 1.51e-07, 0.0, 1.877e-14), (2.46e-14, 1.629e-07, 1.0, -0.7631), (1.51e-07, 1.0, -1.629e-07, 2.486e-07), (0.0, 0.0, 0.0, 1.0)))
ob_head1.location = (5.887e-15, -8.533e-08, 1.002)
ob_head1.rotation_euler = (1.571, 2.679e-15, 3.142)
ob_head1.lineart.crease_threshold = 0.0
ob_head.parent = ob_head1
ob_head.matrix_parent_inverse = Matrix(((-1.0, 1.51e-07, -2.679e-15, 2.146e-14), (2.192e-14, 1.629e-07, 1.0, -1.002), (1.51e-07, 1.0, -1.629e-07, 2.486e-07), (0.0, 0.0, 0.0, 1.0)))
ob_head.location = (8.616e-15, -6.726e-08, 1.113)
ob_head.rotation_euler = (1.571, 2.679e-15, 3.142)
ob_head.lineart.crease_threshold = 0.0
ob_p1.parent = ob_head
ob_p1.matrix_parent_inverse = Matrix(((-1.0, 1.51e-07, -2.679e-15, 2.176e-14), (2.192e-14, 1.629e-07, 1.0, -1.113), (1.51e-07, 1.0, -1.629e-07, 2.486e-07), (0.0, 0.0, 0.0, 1.0)))
ob_p1.location = (-0.1548, 0.1345, 1.324)
ob_p1.rotation_euler = (1.001, -0.02418, -2.538)
ob_p1.lineart.crease_threshold = 0.0
ob_base.parent = ob_p1
ob_base.matrix_parent_inverse = Matrix(((-0.8232, -0.5673, 0.02417, -0.08317), (0.323, -0.4329, 0.8416, -1.006), (-0.4669, 0.7006, 0.5396, -0.8809), (0.0, 0.0, 0.0, 1.0)))
ob_base.location = (-0.3444, 0.3964, 1.566)
ob_base.rotation_euler = (1.857, -2.564e-07, -2.525)
ob_base.lineart.crease_threshold = 0.0
ob_base1.parent = ob_base
ob_base1.matrix_parent_inverse = Matrix(((-0.8157, -0.5785, 2.291e-07, -0.05161), (-0.1635, 0.2305, 0.9592, -1.65), (-0.5549, 0.7824, -0.2826, -0.05878), (0.0, 0.0, 0.0, 1.0)))
ob_base1.location = (-0.1987, 0.191, 1.64)
ob_base1.rotation_euler = (1.857, -5.412e-07, -2.525)
ob_base1.lineart.crease_threshold = 0.0
ob_base2.parent = ob_base1
ob_base2.matrix_parent_inverse = Matrix(((-0.8157, -0.5785, 5.29e-07, -0.05161), (-0.1635, 0.2305, 0.9592, -1.65), (-0.5549, 0.7824, -0.2826, 0.2038), (0.0, 0.0, 0.0, 1.0)))
ob_base2.location = (-0.1987, 0.191, 1.64)
ob_base2.rotation_euler = (1.857, -2.045e-07, -2.525)
ob_base2.lineart.crease_threshold = 0.0
ob_dente.parent = ob_base
ob_dente.matrix_parent_inverse = Matrix(((-0.8157, -0.5785, 2.291e-07, -0.05161), (-0.1635, 0.2305, 0.9592, -1.65), (-0.5549, 0.7824, -0.2826, -0.05878), (0.0, 0.0, 0.0, 1.0)))
ob_dente.location = (-0.1987, 0.191, 1.64)
ob_dente.rotation_euler = (1.857, -5.412e-07, -2.525)
ob_dente.lineart.crease_threshold = 0.0
ob_dente2.parent = ob_base
ob_dente2.matrix_parent_inverse = Matrix(((-0.8157, -0.5785, 2.291e-07, -0.05161), (-0.1635, 0.2305, 0.9592, -1.65), (-0.5549, 0.7824, -0.2826, -0.05878), (0.0, 0.0, 0.0, 1.0)))
ob_dente2.location = (-0.1987, 0.191, 1.64)
ob_dente2.rotation_euler = (1.857, -5.412e-07, -2.525)
ob_dente2.lineart.crease_threshold = 0.0
ob_dente4.parent = ob_base
ob_dente4.matrix_parent_inverse = Matrix(((-0.8157, -0.5785, 2.291e-07, -0.05161), (-0.1635, 0.2305, 0.9592, -1.65), (-0.5549, 0.7824, -0.2826, -0.05878), (0.0, 0.0, 0.0, 1.0)))
ob_dente4.location = (-0.1987, 0.191, 1.64)
ob_dente4.rotation_euler = (1.857, -5.412e-07, -2.525)
ob_dente4.lineart.crease_threshold = 0.0
ob_dente5.parent = ob_base
ob_dente5.matrix_parent_inverse = Matrix(((-0.8157, -0.5785, 2.291e-07, -0.05161), (-0.1635, 0.2305, 0.9592, -1.65), (-0.5549, 0.7824, -0.2826, -0.05878), (0.0, 0.0, 0.0, 1.0)))
ob_dente5.location = (-0.1987, 0.191, 1.64)
ob_dente5.rotation_euler = (1.857, -5.412e-07, -2.525)
ob_dente5.lineart.crease_threshold = 0.0
ob_dente7.parent = ob_base
ob_dente7.matrix_parent_inverse = Matrix(((-0.8157, -0.5785, 2.291e-07, -0.05161), (-0.1635, 0.2305, 0.9592, -1.65), (-0.5549, 0.7824, -0.2826, -0.05878), (0.0, 0.0, 0.0, 1.0)))
ob_dente7.location = (-0.1987, 0.191, 1.64)
ob_dente7.rotation_euler = (1.857, -5.412e-07, -2.525)
ob_dente7.lineart.crease_threshold = 0.0
ob_dente9.parent = ob_base
ob_dente9.matrix_parent_inverse = Matrix(((-0.8157, -0.5785, 2.291e-07, -0.05161), (-0.1635, 0.2305, 0.9592, -1.65), (-0.5549, 0.7824, -0.2826, -0.05878), (0.0, 0.0, 0.0, 1.0)))
ob_dente9.location = (-0.1987, 0.191, 1.64)
ob_dente9.rotation_euler = (1.857, -5.412e-07, -2.525)
ob_dente9.lineart.crease_threshold = 0.0
ob_enf.parent = ob_base
ob_enf.matrix_parent_inverse = Matrix(((-0.8157, -0.5785, 2.291e-07, -0.05161), (-0.1635, 0.2305, 0.9592, -1.65), (-0.5549, 0.7824, -0.2826, -0.05878), (0.0, 0.0, 0.0, 1.0)))
ob_enf.location = (-0.2181, 0.2183, 1.54)
ob_enf.rotation_euler = (1.509, -3.859e-07, -2.525)
ob_enf.lineart.crease_threshold = 0.0
ob_enf1.parent = ob_base
ob_enf1.matrix_parent_inverse = Matrix(((-0.8157, -0.5785, 2.291e-07, -0.05161), (-0.1635, 0.2305, 0.9592, -1.65), (-0.5549, 0.7824, -0.2826, -0.05878), (0.0, 0.0, 0.0, 1.0)))
ob_enf1.location = (-0.1128, 0.0699, 1.684)
ob_enf1.rotation_euler = (1.857, -5.412e-07, -2.525)
ob_enf1.lineart.crease_threshold = 0.0
ob_boca.parent = ob_base
ob_boca.matrix_parent_inverse = Matrix(((-0.8157, -0.5785, 2.291e-07, -0.05161), (-0.1635, 0.2305, 0.9592, -1.65), (-0.5549, 0.7824, -0.2826, -0.05878), (0.0, 0.0, 0.0, 1.0)))
ob_boca.location = (-0.2899, 0.3195, 1.241)
ob_boca.rotation_euler = (1.857, -5.4e-07, -2.525)
ob_boca.lineart.crease_threshold = 0.0
ob_dente6.parent = ob_boca
ob_dente6.matrix_parent_inverse = Matrix(((-0.8157, -0.5785, 5.439e-07, -0.05161), (-0.1635, 0.2305, 0.9592, -1.312), (-0.5549, 0.7824, -0.2826, -0.06014), (0.0, 0.0, 0.0, 1.0)))
ob_dente6.location = (-0.1987, 0.191, 1.64)
ob_dente6.rotation_euler = (1.857, -3.517e-07, -2.525)
ob_dente6.lineart.crease_threshold = 0.0
ob_dente1.parent = ob_boca
ob_dente1.matrix_parent_inverse = Matrix(((-0.8157, -0.5785, 5.439e-07, -0.05161), (-0.1635, 0.2305, 0.9592, -1.312), (-0.5549, 0.7824, -0.2826, -0.06014), (0.0, 0.0, 0.0, 1.0)))
ob_dente1.location = (-0.1987, 0.191, 1.64)
ob_dente1.rotation_euler = (1.857, -3.517e-07, -2.525)
ob_dente1.lineart.crease_threshold = 0.0
ob_dente8.parent = ob_boca
ob_dente8.matrix_parent_inverse = Matrix(((-0.8157, -0.5785, 5.439e-07, -0.05161), (-0.1635, 0.2305, 0.9592, -1.312), (-0.5549, 0.7824, -0.2826, -0.06014), (0.0, 0.0, 0.0, 1.0)))
ob_dente8.location = (-0.1987, 0.191, 1.64)
ob_dente8.rotation_euler = (1.857, -3.517e-07, -2.525)
ob_dente8.lineart.crease_threshold = 0.0
ob_dente3.parent = ob_boca
ob_dente3.matrix_parent_inverse = Matrix(((-0.8157, -0.5785, 5.439e-07, -0.05161), (-0.1635, 0.2305, 0.9592, -1.312), (-0.5549, 0.7824, -0.2826, -0.06014), (0.0, 0.0, 0.0, 1.0)))
ob_dente3.location = (-0.1987, 0.191, 1.64)
ob_dente3.rotation_euler = (1.857, -3.517e-07, -2.525)
ob_dente3.lineart.crease_threshold = 0.0
ob_boca2.parent = ob_boca
ob_boca2.matrix_parent_inverse = Matrix(((-0.8157, -0.5785, 5.439e-07, -0.05161), (-0.1635, 0.2305, 0.9592, -1.312), (-0.5549, 0.7824, -0.2826, -0.06014), (0.0, 0.0, 0.0, 1.0)))
ob_boca2.location = (-0.1987, 0.191, 1.64)
ob_boca2.rotation_euler = (1.857, -3.517e-07, -2.525)
ob_boca2.lineart.crease_threshold = 0.0
ob_faixa.parent = ob_head
ob_faixa.matrix_parent_inverse = Matrix(((-1.0, 1.51e-07, -2.679e-15, 2.176e-14), (2.192e-14, 1.629e-07, 1.0, -1.113), (1.51e-07, 1.0, -1.629e-07, 2.486e-07), (0.0, 0.0, 0.0, 1.0)))
ob_faixa.location = (-0.2166, -1.022e-08, 1.315)
ob_faixa.rotation_euler = (1.571, 2.679e-15, 3.142)
ob_faixa.lineart.crease_threshold = 0.0
ob_faixa_001.parent = ob_head
ob_faixa_001.matrix_parent_inverse = Matrix(((-1.0, 1.51e-07, -2.679e-15, 2.176e-14), (2.192e-14, 1.629e-07, 1.0, -1.113), (1.51e-07, 1.0, -1.629e-07, 2.486e-07), (0.0, 0.0, 0.0, 1.0)))
ob_faixa_001.location = (0.2182, -7.588e-08, 1.315)
ob_faixa_001.rotation_euler = (-1.571, 1.038e-14, 3.142)
ob_faixa_001.lineart.crease_threshold = 0.0
ob_p2.parent = ob_head
ob_p2.matrix_parent_inverse = Matrix(((-1.0, 1.51e-07, -2.679e-15, 2.176e-14), (2.192e-14, 1.629e-07, 1.0, -1.113), (1.51e-07, 1.0, -1.629e-07, 2.486e-07), (0.0, 0.0, 0.0, 1.0)))
ob_p2.location = (0.141, 0.1477, 1.324)
ob_p2.rotation_euler = (1.001, -0.02418, 2.452)
ob_p2.lineart.crease_threshold = 0.0
ob_base_001.parent = ob_p2
ob_base_001.matrix_parent_inverse = Matrix(((-0.7712, 0.6361, 0.02417, -0.0172), (-0.3277, -0.4294, 0.8416, -1.004), (0.5457, 0.6411, 0.5396, -0.886), (0.0, 0.0, 0.0, 1.0)))
ob_base_001.location = (0.341, 0.4019, 1.566)
ob_base_001.rotation_euler = (1.857, 1.3e-09, 2.418)
ob_base_001.lineart.crease_threshold = 0.0
ob_base1_001.parent = ob_base_001
ob_base1_001.matrix_parent_inverse = Matrix(((-0.7492, 0.6624, 2.841e-08, -0.01077), (0.1872, 0.2117, 0.9592, -1.651), (0.6354, 0.7186, -0.2826, -0.0629), (0.0, 0.0, 0.0, 1.0)))
ob_base1_001.location = (0.1741, 0.2132, 1.64)
ob_base1_001.rotation_euler = (1.857, -2.526e-08, 2.418)
ob_base1_001.lineart.crease_threshold = 0.0
ob_base2_001.parent = ob_base1_001
ob_base2_001.matrix_parent_inverse = Matrix(((-0.7492, 0.6624, 2.887e-08, -0.01077), (0.1872, 0.2117, 0.9592, -1.651), (0.6354, 0.7186, -0.2826, 0.1997), (0.0, 0.0, 0.0, 1.0)))
ob_base2_001.location = (0.1741, 0.2132, 1.64)
ob_base2_001.rotation_euler = (1.857, 8.399e-08, 2.418)
ob_base2_001.lineart.crease_threshold = 0.0
ob_boca_001.parent = ob_base_001
ob_boca_001.matrix_parent_inverse = Matrix(((-0.7492, 0.6624, 2.841e-08, -0.01077), (0.1872, 0.2117, 0.9592, -1.651), (0.6354, 0.7186, -0.2826, -0.0629), (0.0, 0.0, 0.0, 1.0)))
ob_boca_001.location = (0.2785, 0.3313, 1.241)
ob_boca_001.rotation_euler = (1.857, -1.849e-07, 2.418)
ob_boca_001.lineart.crease_threshold = 0.0
ob_boca2_001.parent = ob_boca_001
ob_boca2_001.matrix_parent_inverse = Matrix(((-0.7492, 0.6624, 1.714e-07, -0.01077), (0.1872, 0.2117, 0.9592, -1.313), (0.6354, 0.7186, -0.2826, -0.06427), (0.0, 0.0, 0.0, 1.0)))
ob_boca2_001.location = (0.1741, 0.2132, 1.64)
ob_boca2_001.rotation_euler = (1.857, 8.337e-08, 2.418)
ob_boca2_001.lineart.crease_threshold = 0.0
ob_dente1_001.parent = ob_boca_001
ob_dente1_001.matrix_parent_inverse = Matrix(((-0.7492, 0.6624, 1.714e-07, -0.01077), (0.1872, 0.2117, 0.9592, -1.313), (0.6354, 0.7186, -0.2826, -0.06427), (0.0, 0.0, 0.0, 1.0)))
ob_dente1_001.location = (0.1741, 0.2132, 1.64)
ob_dente1_001.rotation_euler = (1.857, 8.337e-08, 2.418)
ob_dente1_001.lineart.crease_threshold = 0.0
ob_dente3_001.parent = ob_boca_001
ob_dente3_001.matrix_parent_inverse = Matrix(((-0.7492, 0.6624, 1.714e-07, -0.01077), (0.1872, 0.2117, 0.9592, -1.313), (0.6354, 0.7186, -0.2826, -0.06427), (0.0, 0.0, 0.0, 1.0)))
ob_dente3_001.location = (0.1741, 0.2132, 1.64)
ob_dente3_001.rotation_euler = (1.857, 8.337e-08, 2.418)
ob_dente3_001.lineart.crease_threshold = 0.0
ob_dente6_001.parent = ob_boca_001
ob_dente6_001.matrix_parent_inverse = Matrix(((-0.7492, 0.6624, 1.714e-07, -0.01077), (0.1872, 0.2117, 0.9592, -1.313), (0.6354, 0.7186, -0.2826, -0.06427), (0.0, 0.0, 0.0, 1.0)))
ob_dente6_001.location = (0.1741, 0.2132, 1.64)
ob_dente6_001.rotation_euler = (1.857, 8.337e-08, 2.418)
ob_dente6_001.lineart.crease_threshold = 0.0
ob_dente8_001.parent = ob_boca_001
ob_dente8_001.matrix_parent_inverse = Matrix(((-0.7492, 0.6624, 1.714e-07, -0.01077), (0.1872, 0.2117, 0.9592, -1.313), (0.6354, 0.7186, -0.2826, -0.06427), (0.0, 0.0, 0.0, 1.0)))
ob_dente8_001.location = (0.1741, 0.2132, 1.64)
ob_dente8_001.rotation_euler = (1.857, 8.337e-08, 2.418)
ob_dente8_001.lineart.crease_threshold = 0.0
ob_dente_001.parent = ob_base_001
ob_dente_001.matrix_parent_inverse = Matrix(((-0.7492, 0.6624, 2.841e-08, -0.01077), (0.1872, 0.2117, 0.9592, -1.651), (0.6354, 0.7186, -0.2826, -0.0629), (0.0, 0.0, 0.0, 1.0)))
ob_dente_001.location = (0.1741, 0.2132, 1.64)
ob_dente_001.rotation_euler = (1.857, -2.526e-08, 2.418)
ob_dente_001.lineart.crease_threshold = 0.0
ob_dente2_001.parent = ob_base_001
ob_dente2_001.matrix_parent_inverse = Matrix(((-0.7492, 0.6624, 2.841e-08, -0.01077), (0.1872, 0.2117, 0.9592, -1.651), (0.6354, 0.7186, -0.2826, -0.0629), (0.0, 0.0, 0.0, 1.0)))
ob_dente2_001.location = (0.1741, 0.2132, 1.64)
ob_dente2_001.rotation_euler = (1.857, -2.526e-08, 2.418)
ob_dente2_001.lineart.crease_threshold = 0.0
ob_dente4_001.parent = ob_base_001
ob_dente4_001.matrix_parent_inverse = Matrix(((-0.7492, 0.6624, 2.841e-08, -0.01077), (0.1872, 0.2117, 0.9592, -1.651), (0.6354, 0.7186, -0.2826, -0.0629), (0.0, 0.0, 0.0, 1.0)))
ob_dente4_001.location = (0.1741, 0.2132, 1.64)
ob_dente4_001.rotation_euler = (1.857, -2.526e-08, 2.418)
ob_dente4_001.lineart.crease_threshold = 0.0
ob_dente5_001.parent = ob_base_001
ob_dente5_001.matrix_parent_inverse = Matrix(((-0.7492, 0.6624, 2.841e-08, -0.01077), (0.1872, 0.2117, 0.9592, -1.651), (0.6354, 0.7186, -0.2826, -0.0629), (0.0, 0.0, 0.0, 1.0)))
ob_dente5_001.location = (0.1741, 0.2132, 1.64)
ob_dente5_001.rotation_euler = (1.857, -2.526e-08, 2.418)
ob_dente5_001.lineart.crease_threshold = 0.0
ob_dente7_001.parent = ob_base_001
ob_dente7_001.matrix_parent_inverse = Matrix(((-0.7492, 0.6624, 2.841e-08, -0.01077), (0.1872, 0.2117, 0.9592, -1.651), (0.6354, 0.7186, -0.2826, -0.0629), (0.0, 0.0, 0.0, 1.0)))
ob_dente7_001.location = (0.1741, 0.2132, 1.64)
ob_dente7_001.rotation_euler = (1.857, -2.526e-08, 2.418)
ob_dente7_001.lineart.crease_threshold = 0.0
ob_dente9_001.parent = ob_base_001
ob_dente9_001.matrix_parent_inverse = Matrix(((-0.7492, 0.6624, 2.841e-08, -0.01077), (0.1872, 0.2117, 0.9592, -1.651), (0.6354, 0.7186, -0.2826, -0.0629), (0.0, 0.0, 0.0, 1.0)))
ob_dente9_001.location = (0.1741, 0.2132, 1.64)
ob_dente9_001.rotation_euler = (1.857, -2.526e-08, 2.418)
ob_dente9_001.lineart.crease_threshold = 0.0
ob_enf_001.parent = ob_base_001
ob_enf_001.matrix_parent_inverse = Matrix(((-0.7492, 0.6624, 2.841e-08, -0.01077), (0.1872, 0.2117, 0.9592, -1.651), (0.6354, 0.7186, -0.2826, -0.0629), (0.0, 0.0, 0.0, 1.0)))
ob_enf_001.location = (0.1963, 0.2383, 1.54)
ob_enf_001.rotation_euler = (1.509, -1.919e-07, 2.418)
ob_enf_001.lineart.crease_threshold = 0.0
ob_enf1_001.parent = ob_base_001
ob_enf1_001.matrix_parent_inverse = Matrix(((-0.7492, 0.6624, 2.841e-08, -0.01077), (0.1872, 0.2117, 0.9592, -1.651), (0.6354, 0.7186, -0.2826, -0.0629), (0.0, 0.0, 0.0, 1.0)))
ob_enf1_001.location = (0.07579, 0.102, 1.684)
ob_enf1_001.rotation_euler = (1.857, -2.526e-08, 2.418)
ob_enf1_001.lineart.crease_threshold = 0.0
ob_arm2.parent = ob_body
ob_arm2.matrix_parent_inverse = Matrix(((-1.0, 1.51e-07, 0.0, 1.877e-14), (2.46e-14, 1.629e-07, 1.0, -0.7631), (1.51e-07, 1.0, -1.629e-07, 2.486e-07), (0.0, 0.0, 0.0, 1.0)))
ob_arm2.location = (0.09562, -1.139e-07, 0.9158)
ob_arm2.rotation_euler = (-1.571, 1.038e-14, 3.142)
ob_arm2.lineart.crease_threshold = 0.0
ob_hand_001.parent = ob_arm2
ob_hand_001.matrix_parent_inverse = Matrix(((-1.0, 1.51e-07, -1.038e-14, 0.09562), (-3.702e-14, -3.139e-07, -1.0, 0.9158), (-1.51e-07, -1.0, 3.139e-07, -3.869e-07), (0.0, 0.0, 0.0, 1.0)))
ob_hand_001.location = (0.3899, -6.983e-06, 0.5356)
ob_hand_001.rotation_euler = (2.052, 3.13, 1.553)
ob_hand_001.lineart.crease_threshold = 0.0
ob_leg2.parent = ob_body
ob_leg2.matrix_parent_inverse = Matrix(((-1.0, 1.51e-07, 0.0, 1.877e-14), (2.46e-14, 1.629e-07, 1.0, -0.7631), (1.51e-07, 1.0, -1.629e-07, 2.486e-07), (0.0, 0.0, 0.0, 1.0)))
ob_leg2.location = (0.05818, -1.482e-07, 0.6705)
ob_leg2.rotation_euler = (-1.571, 1.038e-14, 3.142)
ob_leg2.lineart.crease_threshold = 0.0
ob_foot_001.parent = ob_leg2
ob_foot_001.matrix_parent_inverse = Matrix(((-1.0, 1.51e-07, -1.038e-14, 0.05818), (-3.702e-14, -3.139e-07, -1.0, 0.6705), (-1.51e-07, -1.0, 3.139e-07, -3.499e-07), (0.0, 0.0, 0.0, 1.0)))
ob_foot_001.location = (-0.01421, -2.465e-07, 5.96e-08)
ob_foot_001.rotation_euler = (-1.571, 5.058e-14, 3.142)
ob_foot_001.lineart.crease_threshold = 0.0
ob_foot_1_001.parent = ob_foot_001
ob_foot_1_001.matrix_parent_inverse = Matrix(((-1.0, 1.51e-07, -5.058e-14, -0.01421), (3.177e-15, -3.139e-07, -1.0, 5.96e-08), (-1.51e-07, -1.0, 3.139e-07, -2.486e-07), (0.0, 0.0, 0.0, 1.0)))
ob_foot_1_001.location = (-0.01421, -2.465e-07, 5.96e-08)
ob_foot_1_001.rotation_euler = (-1.571, 5.058e-14, 3.142)
ob_foot_1_001.lineart.crease_threshold = 0.0

# ---- collection membership
col_collection_1.objects.link(ob_body)
col_collection_1.objects.link(ob_leg1)
col_collection_1.objects.link(ob_foot)
col_collection_1.objects.link(ob_foot_1)
col_collection_1.objects.link(ob_arm1)
col_collection_1.objects.link(ob_hand)
col_collection_1.objects.link(ob_head1)
col_collection_1.objects.link(ob_head)
col_collection_1.objects.link(ob_p1)
col_collection_1.objects.link(ob_base)
col_collection_1.objects.link(ob_base1)
col_collection_1.objects.link(ob_base2)
col_collection_1.objects.link(ob_dente)
col_collection_1.objects.link(ob_dente2)
col_collection_1.objects.link(ob_dente4)
col_collection_1.objects.link(ob_dente5)
col_collection_1.objects.link(ob_dente7)
col_collection_1.objects.link(ob_dente9)
col_collection_1.objects.link(ob_enf)
col_collection_1.objects.link(ob_enf1)
col_collection_1.objects.link(ob_boca)
col_collection_1.objects.link(ob_dente6)
col_collection_1.objects.link(ob_dente1)
col_collection_1.objects.link(ob_dente8)
col_collection_1.objects.link(ob_dente3)
col_collection_1.objects.link(ob_boca2)
col_collection_1.objects.link(ob_faixa)
col_collection_1.objects.link(ob_faixa_001)
col_collection_1.objects.link(ob_p2)
col_collection_1.objects.link(ob_base_001)
col_collection_1.objects.link(ob_base1_001)
col_collection_1.objects.link(ob_base2_001)
col_collection_1.objects.link(ob_boca_001)
col_collection_1.objects.link(ob_boca2_001)
col_collection_1.objects.link(ob_dente1_001)
col_collection_1.objects.link(ob_dente3_001)
col_collection_1.objects.link(ob_dente6_001)
col_collection_1.objects.link(ob_dente8_001)
col_collection_1.objects.link(ob_dente_001)
col_collection_1.objects.link(ob_dente2_001)
col_collection_1.objects.link(ob_dente4_001)
col_collection_1.objects.link(ob_dente5_001)
col_collection_1.objects.link(ob_dente7_001)
col_collection_1.objects.link(ob_dente9_001)
col_collection_1.objects.link(ob_enf_001)
col_collection_1.objects.link(ob_enf1_001)
col_collection_1.objects.link(ob_arm2)
col_collection_1.objects.link(ob_hand_001)
col_collection_1.objects.link(ob_leg2)
col_collection_1.objects.link(ob_foot_001)
col_collection_1.objects.link(ob_foot_1_001)

# ---- scene / render settings (as saved in the file)
scene.frame_start = 1; scene.frame_end = 250; scene.frame_set(159)
scene.render.engine = 'BLENDER_EEVEE_NEXT'
scene.render.resolution_percentage = 50
scene.render.dither_intensity = 0.0
scene.cycles.use_denoising = False
scene.cycles.samples = 128
scene.cycles.sampling_pattern = 'TABULATED_SOBOL'
scene.cycles.light_sampling_threshold = 0.0
scene.cycles.use_adaptive_sampling = False
scene.cycles.use_light_tree = False
scene.cycles.blur_glossy = 0.0
scene.cycles.sample_clamp_indirect = 0.0
scene.view_settings.view_transform = 'Standard'
bpy.context.view_layer.update()

# ---- added for rendering (the .blend has no active camera and no usable light): camera, sun
cam_auto = bpy.data.cameras.new('AutoCamera')
cam_auto.lens = 50.0
cam_auto.sensor_width = 36.0
cam_auto.clip_end = 1000.0
ob_auto_camera = bpy.data.objects.new('AutoCamera', cam_auto)
scene.collection.objects.link(ob_auto_camera)
ob_auto_camera.location = (4.96223, -4.75477, 4.97663)
ob_auto_camera.rotation_euler = (1.09748, -7.21219e-08, 0.694738)
scene.camera = ob_auto_camera
light_auto_sun = bpy.data.lights.new('AutoSun', 'SUN')
light_auto_sun.energy = 3.0
light_auto_sun.angle = 0.0523599
ob_auto_sun = bpy.data.objects.new('AutoSun', light_auto_sun)
scene.collection.objects.link(ob_auto_sun)
ob_auto_sun.rotation_euler = (0.872665, 0.174533, 0.523599)
bpy.context.view_layer.update()
